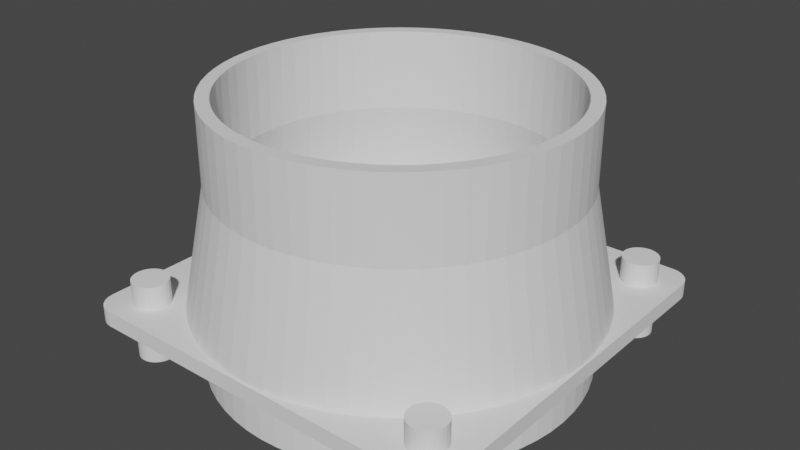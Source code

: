 # Source: Fan_Cover_-_50x50_to_40.5_mm_inner.blend  (saved by Blender 2.83.19; exported with 4.5.12 LTS)
import bpy
from mathutils import Matrix  # noqa: F401  (used for matrix-valued properties, if any)

bpy.ops.wm.read_factory_settings(use_empty=True)
scene = bpy.context.scene
scene.name = 'Scene'

# ---- collections
col_fan_cover = bpy.data.collections.new('Fan Cover'); scene.collection.children.link(col_fan_cover)
col_cut = bpy.data.collections.new('Cut'); scene.collection.children.link(col_cut)

# ---- world
world_world = bpy.data.worlds.new('World'); scene.world = world_world
world_world.use_nodes = True; world_world.node_tree.nodes.clear()
_N = world_world.node_tree.nodes; _L = world_world.node_tree.links
n0 = _N.new('ShaderNodeOutputWorld'); n0.name = 'World Output'; n0.location = (300, 300)
n1 = _N.new('ShaderNodeBackground'); n1.name = 'Background'; n1.location = (10, 300)
n1.inputs[0].default_value = (0.05088, 0.05088, 0.05088, 1.0)
_L.new(n1.outputs[0], n0.inputs[0])
n0.is_active_output = True
world_world.color = (0.05088, 0.05088, 0.05088)
world_world.use_sun_shadow = False
world_world.sun_shadow_jitter_overblur = 0.0

# ---- meshes
me_002 = bpy.data.meshes.new('立方體.002')
me_002.from_pydata([(-35.68, -40.0, 0.0), (-40.0, -35.68, 0.0), (-36.8, -39.85, 0.0), (-37.84, -39.42, 0.0), (-38.73, -38.73, 0.0), (-39.42, -37.84, 0.0), (-39.85, -36.8, 0.0), (-40.0, -35.68, 2.0), (-35.68, -40.0, 2.0), (-39.85, -36.8, 2.0), (-39.42, -37.84, 2.0), (-38.73, -38.73, 2.0), (-37.84, -39.42, 2.0), (-36.8, -39.85, 2.0), (-40.0, 35.68, 0.0), (-35.68, 40.0, 0.0), (-39.85, 36.8, 0.0), (-39.42, 37.84, 0.0), (-38.73, 38.73, 0.0), (-37.84, 39.42, 0.0), (-36.8, 39.85, 0.0), (-35.68, 40.0, 2.0), (-40.0, 35.68, 2.0), (-36.8, 39.85, 2.0), (-37.84, 39.42, 2.0), (-38.73, 38.73, 2.0), (-39.42, 37.84, 2.0), (-39.85, 36.8, 2.0), (40.0, -35.68, 0.0), (35.68, -40.0, 0.0), (39.85, -36.8, 0.0), (39.42, -37.84, 0.0), (38.73, -38.73, 0.0), (37.84, -39.42, 0.0), (36.8, -39.85, 0.0), (35.68, -40.0, 2.0), (40.0, -35.68, 2.0), (36.8, -39.85, 2.0), (37.84, -39.42, 2.0), (38.73, -38.73, 2.0), (39.42, -37.84, 2.0), (39.85, -36.8, 2.0), (35.68, 40.0, 0.0), (40.0, 35.68, 0.0), (36.8, 39.85, 0.0), (37.84, 39.42, 0.0), (38.73, 38.73, 0.0), (39.42, 37.84, 0.0), (39.85, 36.8, 0.0), (40.0, 35.68, 2.0), (35.68, 40.0, 2.0), (39.85, 36.8, 2.0), (39.42, 37.84, 2.0), (38.73, 38.73, 2.0), (37.84, 39.42, 2.0), (36.8, 39.85, 2.0)], [], [(29, 35, 8, 0), (43, 49, 36, 28), (49, 51, 52, 53, 54, 55, 50, 21, 23, 24, 25, 26, 27, 22, 7, 9, 10, 11, 12, 13, 8, 35, 37, 38, 39, 40, 41, 36), (1, 7, 22, 14), (15, 21, 50, 42), (0, 8, 13, 2), (2, 13, 12, 3), (3, 12, 11, 4), (4, 11, 10, 5), (5, 10, 9, 6), (6, 9, 7, 1), (21, 15, 20, 23), (23, 20, 19, 24), (24, 19, 18, 25), (25, 18, 17, 26), (26, 17, 16, 27), (27, 16, 14, 22), (49, 43, 48, 51), (51, 48, 47, 52), (52, 47, 46, 53), (53, 46, 45, 54), (54, 45, 44, 55), (55, 44, 42, 50), (35, 29, 34, 37), (37, 34, 33, 38), (38, 33, 32, 39), (39, 32, 31, 40), (40, 31, 30, 41), (41, 30, 28, 36), (14, 16, 17, 18, 19, 20, 15, 42, 44, 45, 46, 47, 48, 43, 28, 30, 31, 32, 33, 34, 29, 0, 2, 3, 4, 5, 6, 1)])
_uv = me_002.uv_layers.new(name='UVMap')
_uv.uv.foreach_set('vector', [0.375, 0.7635, 0.625, 0.7635, 0.625, 0.9865, 0.375, 0.9865, 0.375, 0.5135, 0.625, 0.5135, 0.625, 0.7365, 0.375, 0.7365, 0.625, 0.5135, 0.6252, 0.51, 0.6256, 0.5068, 0.6263, 0.5013, 0.6273, 0.4961, 0.6283, 0.4935, 0.6385, 0.5, 0.8615, 0.5, 0.705, 0.3402, 0.7061, 0.3384, 0.707, 0.3347, 0.7077, 0.3311, 0.7082, 0.33, 0.875, 0.5135, 0.875, 0.7365, 0.8745, 0.74, 0.8732, 0.7432, 0.871, 0.746, 0.8682, 0.7482, 0.865, 0.7495, 0.8615, 0.75, 0.6385, 0.75, 0.6283, 0.7565, 0.6273, 0.7539, 0.6263, 0.7487, 0.6256, 0.7432, 0.6252, 0.74, 0.625, 0.7365, 0.375, 0.01351, 0.625, 0.01351, 0.625, 0.2365, 0.375, 0.2365, 0.375, 0.2635, 0.625, 0.2635, 0.625, 0.4865, 0.375, 0.4865, 0.375, 0.9865, 0.625, 0.9865, 0.625, 0.99, 0.375, 0.99, 0.375, 0.99, 0.625, 0.99, 0.625, 0.9932, 0.375, 0.9932, 0.375, 0.9932, 0.625, 0.9932, 0.625, 1.0, 0.375, 1.0, 0.375, 0.0, 0.625, 0.0, 0.625, 0.006753, 0.375, 0.006753, 0.375, 0.006753, 0.625, 0.006753, 0.625, 0.01001, 0.375, 0.01001, 0.375, 0.01001, 0.625, 0.01001, 0.625, 0.01351, 0.375, 0.01351, 0.625, 0.2635, 0.375, 0.2635, 0.295, 0.3402, 0.705, 0.3402, 0.705, 0.3402, 0.295, 0.3402, 0.2939, 0.3384, 0.7061, 0.3384, 0.7061, 0.3384, 0.2939, 0.3384, 0.293, 0.3347, 0.707, 0.3347, 0.707, 0.3347, 0.293, 0.3347, 0.2923, 0.3311, 0.7077, 0.3311, 0.7077, 0.3311, 0.2923, 0.3311, 0.2918, 0.33, 0.7082, 0.33, 0.7082, 0.33, 0.2918, 0.33, 0.375, 0.2365, 0.625, 0.2365, 0.625, 0.5135, 0.375, 0.5135, 0.3748, 0.51, 0.6252, 0.51, 0.6252, 0.51, 0.3748, 0.51, 0.3744, 0.5068, 0.6256, 0.5068, 0.6256, 0.5068, 0.3744, 0.5068, 0.3737, 0.5013, 0.6263, 0.5013, 0.6263, 0.5013, 0.3737, 0.5013, 0.3727, 0.4961, 0.6273, 0.4961, 0.6273, 0.4961, 0.3727, 0.4961, 0.3717, 0.4935, 0.6283, 0.4935, 0.6283, 0.4935, 0.3717, 0.4935, 0.375, 0.4865, 0.625, 0.4865, 0.625, 0.7635, 0.375, 0.7635, 0.3717, 0.7565, 0.6283, 0.7565, 0.6283, 0.7565, 0.3717, 0.7565, 0.3727, 0.7539, 0.6273, 0.7539, 0.6273, 0.7539, 0.3727, 0.7539, 0.3737, 0.7487, 0.6263, 0.7487, 0.6263, 0.7487, 0.3737, 0.7487, 0.3744, 0.7432, 0.6256, 0.7432, 0.6256, 0.7432, 0.3744, 0.7432, 0.3748, 0.74, 0.6252, 0.74, 0.6252, 0.74, 0.3748, 0.74, 0.375, 0.7365, 0.625, 0.7365, 0.125, 0.5135, 0.2918, 0.33, 0.2923, 0.3311, 0.293, 0.3347, 0.2939, 0.3384, 0.295, 0.3402, 0.1385, 0.5, 0.3615, 0.5, 0.3717, 0.4935, 0.3727, 0.4961, 0.3737, 0.5013, 0.3744, 0.5068, 0.3748, 0.51, 0.375, 0.5135, 0.375, 0.7365, 0.3748, 0.74, 0.3744, 0.7432, 0.3737, 0.7487, 0.3727, 0.7539, 0.3717, 0.7565, 0.3615, 0.75, 0.1385, 0.75, 0.135, 0.7495, 0.1318, 0.7482, 0.129, 0.746, 0.1268, 0.7432, 0.1255, 0.74, 0.125, 0.7365])
me_002.use_remesh_fix_poles = True
me_002.use_remesh_preserve_attributes = False
me_002.use_mirror_vertex_groups = False
me_002.update()
me_001 = bpy.data.meshes.new('圓柱體.001')
me_001.from_pydata([(1.052e-06, 23.2, 0.0), (2.274, 23.09, 0.0), (4.526, 22.75, 0.0), (6.735, 22.2, 0.0), (8.878, 21.43, 0.0), (10.94, 20.46, 0.0), (12.89, 19.29, 0.0), (14.72, 17.93, 0.0), (16.4, 16.4, 0.0), (17.93, 14.72, 0.0), (19.29, 12.89, 0.0), (20.46, 10.94, 0.0), (21.43, 8.878, 0.0), (22.2, 6.735, 0.0), (22.75, 4.526, 0.0), (23.09, 2.274, 0.0), (23.2, -3.937e-06, 0.0), (23.09, -2.274, 0.0), (22.75, -4.526, 0.0), (22.2, -6.735, 0.0), (21.43, -8.878, 0.0), (20.46, -10.94, 0.0), (19.29, -12.89, 0.0), (17.93, -14.72, 0.0), (16.4, -16.4, 0.0), (14.72, -17.93, 0.0), (12.89, -19.29, 0.0), (10.94, -20.46, 0.0), (8.878, -21.43, 0.0), (6.735, -22.2, 0.0), (4.526, -22.75, 0.0), (2.274, -23.09, 0.0), (-1.893e-05, -23.2, 0.0), (-2.274, -23.09, 0.0), (-4.526, -22.75, 0.0), (-6.735, -22.2, 0.0), (-8.878, -21.43, 0.0), (-10.94, -20.46, 0.0), (-12.89, -19.29, 0.0), (-14.72, -17.93, 0.0), (-16.4, -16.4, 0.0), (-17.93, -14.72, 0.0), (-19.29, -12.89, 0.0), (-20.46, -10.94, 0.0), (-21.43, -8.878, 0.0), (-22.2, -6.735, 0.0), (-22.75, -4.526, 0.0), (-23.09, -2.274, 0.0), (-23.2, -1.076e-05, 0.0), (-23.09, 2.274, 0.0), (-22.75, 4.526, 0.0), (-22.2, 6.735, 0.0), (-21.43, 8.878, 0.0), (-20.46, 10.94, 0.0), (-19.29, 12.89, 0.0), (-17.93, 14.72, 0.0), (-16.4, 16.4, 0.0), (-14.72, 17.93, 0.0), (-12.89, 19.29, 0.0), (-10.94, 20.46, 0.0), (-8.878, 21.43, 0.0), (-6.735, 22.2, 0.0), (-4.526, 22.75, 0.0), (-2.274, 23.09, 0.0), (1.985, 20.15, 15.0), (-1.237e-05, 20.25, 15.0), (3.951, 19.86, 15.0), (5.878, 19.38, 15.0), (7.749, 18.71, 15.0), (9.546, 17.86, 15.0), (11.25, 16.84, 15.0), (12.85, 15.65, 15.0), (14.32, 14.32, 15.0), (15.65, 12.85, 15.0), (16.84, 11.25, 15.0), (17.86, 9.546, 15.0), (18.71, 7.749, 15.0), (19.38, 5.878, 15.0), (19.86, 3.951, 15.0), (20.15, 1.985, 15.0), (20.25, -8.597e-06, 15.0), (20.15, -1.985, 15.0), (19.86, -3.951, 15.0), (19.38, -5.878, 15.0), (18.71, -7.749, 15.0), (17.86, -9.546, 15.0), (16.84, -11.25, 15.0), (15.65, -12.85, 15.0), (14.32, -14.32, 15.0), (12.85, -15.65, 15.0), (11.25, -16.84, 15.0), (9.546, -17.86, 15.0), (7.749, -18.71, 15.0), (5.878, -19.38, 15.0), (3.951, -19.86, 15.0), (1.985, -20.15, 15.0), (-3.261e-05, -20.25, 15.0), (-1.985, -20.15, 15.0), (-3.951, -19.86, 15.0), (-5.878, -19.38, 15.0), (-7.749, -18.71, 15.0), (-9.546, -17.86, 15.0), (-11.25, -16.84, 15.0), (-12.85, -15.65, 15.0), (-14.32, -14.32, 15.0), (-15.65, -12.85, 15.0), (-16.84, -11.25, 15.0), (-17.86, -9.546, 15.0), (-18.71, -7.749, 15.0), (-19.38, -5.878, 15.0), (-19.86, -3.951, 15.0), (-20.15, -1.985, 15.0), (-20.25, -1.403e-05, 15.0), (-20.15, 1.985, 15.0), (-19.86, 3.951, 15.0), (-19.38, 5.878, 15.0), (-18.71, 7.749, 15.0), (-17.86, 9.546, 15.0), (-16.84, 11.25, 15.0), (-15.65, 12.85, 15.0), (-14.32, 14.32, 15.0), (-12.85, 15.65, 15.0), (-11.25, 16.84, 15.0), (-9.546, 17.86, 15.0), (-7.749, 18.71, 15.0), (-5.878, 19.38, 15.0), (-3.951, 19.86, 15.0), (-1.985, 20.15, 15.0), (0.0, 24.8, 0.0), (2.431, 24.68, 0.0), (2.142, 21.74, 15.0), (-1.457e-05, 21.85, 15.0), (4.838, 24.32, 0.0), (4.263, 21.43, 15.0), (7.199, 23.73, 0.0), (6.343, 20.91, 15.0), (9.491, 22.91, 0.0), (8.362, 20.19, 15.0), (11.69, 21.87, 0.0), (10.3, 19.27, 15.0), (13.78, 20.62, 0.0), (12.14, 18.17, 15.0), (15.73, 19.17, 0.0), (13.86, 16.89, 15.0), (17.54, 17.54, 0.0), (15.45, 15.45, 15.0), (19.17, 15.73, 0.0), (16.89, 13.86, 15.0), (20.62, 13.78, 0.0), (18.17, 12.14, 15.0), (21.87, 11.69, 0.0), (19.27, 10.3, 15.0), (22.91, 9.491, 0.0), (20.19, 8.362, 15.0), (23.73, 7.199, 0.0), (20.91, 6.343, 15.0), (24.32, 4.838, 0.0), (21.43, 4.263, 15.0), (24.68, 2.431, 0.0), (21.74, 2.142, 15.0), (24.8, -4.04e-06, 0.0), (21.85, -8.448e-06, 15.0), (24.68, -2.431, 0.0), (21.74, -2.142, 15.0), (24.32, -4.838, 0.0), (21.43, -4.263, 15.0), (23.73, -7.199, 0.0), (20.91, -6.343, 15.0), (22.91, -9.491, 0.0), (20.19, -8.362, 15.0), (21.87, -11.69, 0.0), (19.27, -10.3, 15.0), (20.62, -13.78, 0.0), (18.17, -12.14, 15.0), (19.17, -15.73, 0.0), (16.89, -13.86, 15.0), (17.54, -17.54, 0.0), (15.45, -15.45, 15.0), (15.73, -19.17, 0.0), (13.86, -16.89, 15.0), (13.78, -20.62, 0.0), (12.14, -18.17, 15.0), (11.69, -21.87, 0.0), (10.3, -19.27, 15.0), (9.491, -22.91, 0.0), (8.362, -20.19, 15.0), (7.199, -23.73, 0.0), (6.343, -20.91, 15.0), (4.838, -24.32, 0.0), (4.263, -21.43, 15.0), (2.431, -24.68, 0.0), (2.142, -21.74, 15.0), (-1.991e-05, -24.8, 0.0), (-3.211e-05, -21.85, 15.0), (-2.431, -24.68, 0.0), (-2.142, -21.74, 15.0), (-4.838, -24.32, 0.0), (-4.263, -21.43, 15.0), (-7.199, -23.73, 0.0), (-6.343, -20.91, 15.0), (-9.491, -22.91, 0.0), (-8.362, -20.19, 15.0), (-11.69, -21.87, 0.0), (-10.3, -19.27, 15.0), (-13.78, -20.62, 0.0), (-12.14, -18.17, 15.0), (-15.73, -19.17, 0.0), (-13.86, -16.89, 15.0), (-17.54, -17.54, 0.0), (-15.45, -15.45, 15.0), (-19.17, -15.73, 0.0), (-16.89, -13.86, 15.0), (-20.62, -13.78, 0.0), (-18.17, -12.14, 15.0), (-21.87, -11.69, 0.0), (-19.27, -10.3, 15.0), (-22.91, -9.491, 0.0), (-20.19, -8.362, 15.0), (-23.73, -7.199, 0.0), (-20.91, -6.343, 15.0), (-24.32, -4.838, 0.0), (-21.43, -4.263, 15.0), (-24.68, -2.431, 0.0), (-21.74, -2.142, 15.0), (-24.8, -1.153e-05, 0.0), (-21.85, -1.505e-05, 15.0), (-24.68, 2.431, 0.0), (-21.74, 2.142, 15.0), (-24.32, 4.838, 0.0), (-21.43, 4.263, 15.0), (-23.73, 7.199, 0.0), (-20.91, 6.343, 15.0), (-22.91, 9.491, 0.0), (-20.19, 8.362, 15.0), (-21.87, 11.69, 0.0), (-19.27, 10.3, 15.0), (-20.62, 13.78, 0.0), (-18.17, 12.14, 15.0), (-19.17, 15.73, 0.0), (-16.89, 13.86, 15.0), (-17.54, 17.54, 0.0), (-15.45, 15.45, 15.0), (-15.73, 19.17, 0.0), (-13.86, 16.89, 15.0), (-13.78, 20.62, 0.0), (-12.14, 18.17, 15.0), (-11.69, 21.87, 0.0), (-10.3, 19.27, 15.0), (-9.491, 22.91, 0.0), (-8.362, 20.19, 15.0), (-7.199, 23.73, 0.0), (-6.343, 20.91, 15.0), (-4.838, 24.32, 0.0), (-4.263, 21.43, 15.0), (-2.431, 24.68, 0.0), (-2.142, 21.74, 15.0), (2.142, 21.74, 25.0), (-1.457e-05, 21.85, 25.0), (4.263, 21.43, 25.0), (6.343, 20.91, 25.0), (8.362, 20.19, 25.0), (10.3, 19.27, 25.0), (12.14, 18.17, 25.0), (13.86, 16.89, 25.0), (15.45, 15.45, 25.0), (16.89, 13.86, 25.0), (18.17, 12.14, 25.0), (19.27, 10.3, 25.0), (20.19, 8.362, 25.0), (20.91, 6.343, 25.0), (21.43, 4.263, 25.0), (21.74, 2.142, 25.0), (21.85, -8.448e-06, 25.0), (21.74, -2.142, 25.0), (21.43, -4.263, 25.0), (20.91, -6.343, 25.0), (20.19, -8.362, 25.0), (19.27, -10.3, 25.0), (18.17, -12.14, 25.0), (16.89, -13.86, 25.0), (15.45, -15.45, 25.0), (13.86, -16.89, 25.0), (12.14, -18.17, 25.0), (10.3, -19.27, 25.0), (8.362, -20.19, 25.0), (6.343, -20.91, 25.0), (4.263, -21.43, 25.0), (2.142, -21.74, 25.0), (-3.211e-05, -21.85, 25.0), (-2.142, -21.74, 25.0), (-4.263, -21.43, 25.0), (-6.343, -20.91, 25.0), (-8.362, -20.19, 25.0), (-10.3, -19.27, 25.0), (-12.14, -18.17, 25.0), (-13.86, -16.89, 25.0), (-15.45, -15.45, 25.0), (-16.89, -13.86, 25.0), (-18.17, -12.14, 25.0), (-19.27, -10.3, 25.0), (-20.19, -8.362, 25.0), (-20.91, -6.343, 25.0), (-21.43, -4.263, 25.0), (-21.74, -2.142, 25.0), (-21.85, -1.505e-05, 25.0), (-21.74, 2.142, 25.0), (-21.43, 4.263, 25.0), (-20.91, 6.343, 25.0), (-20.19, 8.362, 25.0), (-19.27, 10.3, 25.0), (-18.17, 12.14, 25.0), (-16.89, 13.86, 25.0), (-15.45, 15.45, 25.0), (-13.86, 16.89, 25.0), (-12.14, 18.17, 25.0), (-10.3, 19.27, 25.0), (-8.362, 20.19, 25.0), (-6.343, 20.91, 25.0), (-4.263, 21.43, 25.0), (-2.142, 21.74, 25.0), (1.985, 20.15, 25.0), (-1.237e-05, 20.25, 25.0), (3.951, 19.86, 25.0), (5.878, 19.38, 25.0), (7.749, 18.71, 25.0), (9.546, 17.86, 25.0), (11.25, 16.84, 25.0), (12.85, 15.65, 25.0), (14.32, 14.32, 25.0), (15.65, 12.85, 25.0), (16.84, 11.25, 25.0), (17.86, 9.546, 25.0), (18.71, 7.749, 25.0), (19.38, 5.878, 25.0), (19.86, 3.951, 25.0), (20.15, 1.985, 25.0), (20.25, -8.597e-06, 25.0), (20.15, -1.985, 25.0), (19.86, -3.951, 25.0), (19.38, -5.878, 25.0), (18.71, -7.749, 25.0), (17.86, -9.546, 25.0), (16.84, -11.25, 25.0), (15.65, -12.85, 25.0), (14.32, -14.32, 25.0), (12.85, -15.65, 25.0), (11.25, -16.84, 25.0), (9.546, -17.86, 25.0), (7.749, -18.71, 25.0), (5.878, -19.38, 25.0), (3.951, -19.86, 25.0), (1.985, -20.15, 25.0), (-3.261e-05, -20.25, 25.0), (-1.985, -20.15, 25.0), (-3.951, -19.86, 25.0), (-5.878, -19.38, 25.0), (-7.749, -18.71, 25.0), (-9.546, -17.86, 25.0), (-11.25, -16.84, 25.0), (-12.85, -15.65, 25.0), (-14.32, -14.32, 25.0), (-15.65, -12.85, 25.0), (-16.84, -11.25, 25.0), (-17.86, -9.546, 25.0), (-18.71, -7.749, 25.0), (-19.38, -5.878, 25.0), (-19.86, -3.951, 25.0), (-20.15, -1.985, 25.0), (-20.25, -1.403e-05, 25.0), (-20.15, 1.985, 25.0), (-19.86, 3.951, 25.0), (-19.38, 5.878, 25.0), (-18.71, 7.749, 25.0), (-17.86, 9.546, 25.0), (-16.84, 11.25, 25.0), (-15.65, 12.85, 25.0), (-14.32, 14.32, 25.0), (-12.85, 15.65, 25.0), (-11.25, 16.84, 25.0), (-9.546, 17.86, 25.0), (-7.749, 18.71, 25.0), (-5.878, 19.38, 25.0), (-3.951, 19.86, 25.0), (-1.985, 20.15, 25.0)], [], [(128, 131, 130, 129), (129, 130, 133, 132), (132, 133, 135, 134), (134, 135, 137, 136), (136, 137, 139, 138), (138, 139, 141, 140), (140, 141, 143, 142), (142, 143, 145, 144), (144, 145, 147, 146), (146, 147, 149, 148), (148, 149, 151, 150), (150, 151, 153, 152), (152, 153, 155, 154), (154, 155, 157, 156), (156, 157, 159, 158), (158, 159, 161, 160), (160, 161, 163, 162), (162, 163, 165, 164), (164, 165, 167, 166), (166, 167, 169, 168), (168, 169, 171, 170), (170, 171, 173, 172), (172, 173, 175, 174), (174, 175, 177, 176), (176, 177, 179, 178), (178, 179, 181, 180), (180, 181, 183, 182), (182, 183, 185, 184), (184, 185, 187, 186), (186, 187, 189, 188), (188, 189, 191, 190), (190, 191, 193, 192), (192, 193, 195, 194), (194, 195, 197, 196), (196, 197, 199, 198), (198, 199, 201, 200), (200, 201, 203, 202), (202, 203, 205, 204), (204, 205, 207, 206), (206, 207, 209, 208), (208, 209, 211, 210), (210, 211, 213, 212), (212, 213, 215, 214), (214, 215, 217, 216), (216, 217, 219, 218), (218, 219, 221, 220), (220, 221, 223, 222), (222, 223, 225, 224), (224, 225, 227, 226), (226, 227, 229, 228), (228, 229, 231, 230), (230, 231, 233, 232), (232, 233, 235, 234), (234, 235, 237, 236), (236, 237, 239, 238), (238, 239, 241, 240), (240, 241, 243, 242), (242, 243, 245, 244), (244, 245, 247, 246), (246, 247, 249, 248), (248, 249, 251, 250), (250, 251, 253, 252), (252, 253, 255, 254), (254, 255, 131, 128), (127, 126, 62, 63), (65, 127, 63, 0), (1, 0, 128, 129), (118, 119, 375, 374), (2, 1, 129, 132), (193, 191, 287, 288), (3, 2, 132, 134), (92, 93, 349, 348), (4, 3, 134, 136), (227, 225, 304, 305), (5, 4, 136, 138), (66, 67, 323, 322), (6, 5, 138, 140), (117, 118, 374, 373), (7, 6, 140, 142), (91, 92, 348, 347), (8, 7, 142, 144), (157, 155, 269, 270), (9, 8, 144, 146), (64, 66, 322, 320), (10, 9, 146, 148), (191, 189, 286, 287), (11, 10, 148, 150), (225, 223, 303, 304), (12, 11, 150, 152), (116, 117, 373, 372), (13, 12, 152, 154), (90, 91, 347, 346), (14, 13, 154, 156), (65, 64, 320, 321), (15, 14, 156, 158), (155, 153, 268, 269), (16, 15, 158, 160), (115, 116, 372, 371), (17, 16, 160, 162), (189, 187, 285, 286), (18, 17, 162, 164), (89, 90, 346, 345), (19, 18, 164, 166), (223, 221, 302, 303), (20, 19, 166, 168), (131, 255, 319, 257), (21, 20, 168, 170), (114, 115, 371, 370), (22, 21, 170, 172), (88, 89, 345, 344), (23, 22, 172, 174), (153, 151, 267, 268), (24, 23, 174, 176), (187, 185, 284, 285), (25, 24, 176, 178), (221, 219, 301, 302), (26, 25, 178, 180), (113, 114, 370, 369), (27, 26, 180, 182), (255, 253, 318, 319), (28, 27, 182, 184), (87, 88, 344, 343), (29, 28, 184, 186), (151, 149, 266, 267), (30, 29, 186, 188), (112, 113, 369, 368), (31, 30, 188, 190), (185, 183, 283, 284), (32, 31, 190, 192), (86, 87, 343, 342), (33, 32, 192, 194), (219, 217, 300, 301), (34, 33, 194, 196), (253, 251, 317, 318), (35, 34, 196, 198), (111, 112, 368, 367), (36, 35, 198, 200), (85, 86, 342, 341), (37, 36, 200, 202), (149, 147, 265, 266), (38, 37, 202, 204), (183, 181, 282, 283), (39, 38, 204, 206), (217, 215, 299, 300), (40, 39, 206, 208), (110, 111, 367, 366), (41, 40, 208, 210), (251, 249, 316, 317), (42, 41, 210, 212), (84, 85, 341, 340), (43, 42, 212, 214), (147, 145, 264, 265), (44, 43, 214, 216), (109, 110, 366, 365), (45, 44, 216, 218), (181, 179, 281, 282), (46, 45, 218, 220), (83, 84, 340, 339), (47, 46, 220, 222), (215, 213, 298, 299), (48, 47, 222, 224), (249, 247, 315, 316), (49, 48, 224, 226), (108, 109, 365, 364), (50, 49, 226, 228), (82, 83, 339, 338), (51, 50, 228, 230), (145, 143, 263, 264), (52, 51, 230, 232), (179, 177, 280, 281), (53, 52, 232, 234), (213, 211, 297, 298), (54, 53, 234, 236), (107, 108, 364, 363), (55, 54, 236, 238), (247, 245, 314, 315), (56, 55, 238, 240), (81, 82, 338, 337), (57, 56, 240, 242), (143, 141, 262, 263), (58, 57, 242, 244), (106, 107, 363, 362), (59, 58, 244, 246), (177, 175, 279, 280), (60, 59, 246, 248), (80, 81, 337, 336), (61, 60, 248, 250), (211, 209, 296, 297), (62, 61, 250, 252), (245, 243, 313, 314), (63, 62, 252, 254), (105, 106, 362, 361), (0, 63, 254, 128), (79, 80, 336, 335), (126, 125, 61, 62), (125, 124, 60, 61), (124, 123, 59, 60), (123, 122, 58, 59), (122, 121, 57, 58), (121, 120, 56, 57), (120, 119, 55, 56), (119, 118, 54, 55), (118, 117, 53, 54), (117, 116, 52, 53), (116, 115, 51, 52), (115, 114, 50, 51), (114, 113, 49, 50), (113, 112, 48, 49), (112, 111, 47, 48), (111, 110, 46, 47), (110, 109, 45, 46), (109, 108, 44, 45), (108, 107, 43, 44), (107, 106, 42, 43), (106, 105, 41, 42), (105, 104, 40, 41), (104, 103, 39, 40), (103, 102, 38, 39), (102, 101, 37, 38), (101, 100, 36, 37), (100, 99, 35, 36), (99, 98, 34, 35), (98, 97, 33, 34), (97, 96, 32, 33), (96, 95, 31, 32), (95, 94, 30, 31), (94, 93, 29, 30), (93, 92, 28, 29), (92, 91, 27, 28), (91, 90, 26, 27), (90, 89, 25, 26), (89, 88, 24, 25), (88, 87, 23, 24), (87, 86, 22, 23), (86, 85, 21, 22), (85, 84, 20, 21), (84, 83, 19, 20), (83, 82, 18, 19), (82, 81, 17, 18), (81, 80, 16, 17), (80, 79, 15, 16), (79, 78, 14, 15), (78, 77, 13, 14), (77, 76, 12, 13), (76, 75, 11, 12), (75, 74, 10, 11), (74, 73, 9, 10), (73, 72, 8, 9), (72, 71, 7, 8), (71, 70, 6, 7), (70, 69, 5, 6), (69, 68, 4, 5), (68, 67, 3, 4), (67, 66, 2, 3), (66, 64, 1, 2), (64, 65, 0, 1), (321, 320, 256, 257), (320, 322, 258, 256), (322, 323, 259, 258), (323, 324, 260, 259), (324, 325, 261, 260), (325, 326, 262, 261), (326, 327, 263, 262), (327, 328, 264, 263), (328, 329, 265, 264), (329, 330, 266, 265), (330, 331, 267, 266), (331, 332, 268, 267), (332, 333, 269, 268), (333, 334, 270, 269), (334, 335, 271, 270), (335, 336, 272, 271), (336, 337, 273, 272), (337, 338, 274, 273), (338, 339, 275, 274), (339, 340, 276, 275), (340, 341, 277, 276), (341, 342, 278, 277), (342, 343, 279, 278), (343, 344, 280, 279), (344, 345, 281, 280), (345, 346, 282, 281), (346, 347, 283, 282), (347, 348, 284, 283), (348, 349, 285, 284), (349, 350, 286, 285), (350, 351, 287, 286), (351, 352, 288, 287), (352, 353, 289, 288), (353, 354, 290, 289), (354, 355, 291, 290), (355, 356, 292, 291), (356, 357, 293, 292), (357, 358, 294, 293), (358, 359, 295, 294), (359, 360, 296, 295), (360, 361, 297, 296), (361, 362, 298, 297), (362, 363, 299, 298), (363, 364, 300, 299), (364, 365, 301, 300), (365, 366, 302, 301), (366, 367, 303, 302), (367, 368, 304, 303), (368, 369, 305, 304), (369, 370, 306, 305), (370, 371, 307, 306), (371, 372, 308, 307), (372, 373, 309, 308), (373, 374, 310, 309), (374, 375, 311, 310), (375, 376, 312, 311), (376, 377, 313, 312), (377, 378, 314, 313), (378, 379, 315, 314), (379, 380, 316, 315), (380, 381, 317, 316), (381, 382, 318, 317), (382, 383, 319, 318), (383, 321, 257, 319), (159, 157, 270, 271), (67, 68, 324, 323), (93, 94, 350, 349), (119, 120, 376, 375), (229, 227, 305, 306), (195, 193, 288, 289), (68, 69, 325, 324), (161, 159, 271, 272), (94, 95, 351, 350), (120, 121, 377, 376), (69, 70, 326, 325), (231, 229, 306, 307), (95, 96, 352, 351), (197, 195, 289, 290), (121, 122, 378, 377), (163, 161, 272, 273), (70, 71, 327, 326), (96, 97, 353, 352), (122, 123, 379, 378), (233, 231, 307, 308), (130, 131, 257, 256), (199, 197, 290, 291), (71, 72, 328, 327), (165, 163, 273, 274), (97, 98, 354, 353), (123, 124, 380, 379), (72, 73, 329, 328), (235, 233, 308, 309), (98, 99, 355, 354), (201, 199, 291, 292), (124, 125, 381, 380), (167, 165, 274, 275), (133, 130, 256, 258), (73, 74, 330, 329), (99, 100, 356, 355), (125, 126, 382, 381), (237, 235, 309, 310), (203, 201, 292, 293), (74, 75, 331, 330), (169, 167, 275, 276), (100, 101, 357, 356), (135, 133, 258, 259), (126, 127, 383, 382), (75, 76, 332, 331), (239, 237, 310, 311), (101, 102, 358, 357), (205, 203, 293, 294), (127, 65, 321, 383), (171, 169, 276, 277), (137, 135, 259, 260), (76, 77, 333, 332), (102, 103, 359, 358), (241, 239, 311, 312), (207, 205, 294, 295), (77, 78, 334, 333), (173, 171, 277, 278), (103, 104, 360, 359), (139, 137, 260, 261), (78, 79, 335, 334), (243, 241, 312, 313), (104, 105, 361, 360), (209, 207, 295, 296), (175, 173, 278, 279), (141, 139, 261, 262)])
_uv = me_001.uv_layers.new(name='UVMap')
_uv.uv.foreach_set('vector', [1.0, 0.5, 1.0, 1.0, 0.9844, 1.0, 0.9844, 0.5, 0.9844, 0.5, 0.9844, 1.0, 0.9688, 1.0, 0.9688, 0.5, 0.9688, 0.5, 0.9688, 1.0, 0.9531, 1.0, 0.9531, 0.5, 0.9531, 0.5, 0.9531, 1.0, 0.9375, 1.0, 0.9375, 0.5, 0.9375, 0.5, 0.9375, 1.0, 0.9219, 1.0, 0.9219, 0.5, 0.9219, 0.5, 0.9219, 1.0, 0.9062, 1.0, 0.9062, 0.5, 0.9062, 0.5, 0.9062, 1.0, 0.8906, 1.0, 0.8906, 0.5, 0.8906, 0.5, 0.8906, 1.0, 0.875, 1.0, 0.875, 0.5, 0.875, 0.5, 0.875, 1.0, 0.8594, 1.0, 0.8594, 0.5, 0.8594, 0.5, 0.8594, 1.0, 0.8438, 1.0, 0.8438, 0.5, 0.8438, 0.5, 0.8438, 1.0, 0.8281, 1.0, 0.8281, 0.5, 0.8281, 0.5, 0.8281, 1.0, 0.8125, 1.0, 0.8125, 0.5, 0.8125, 0.5, 0.8125, 1.0, 0.7969, 1.0, 0.7969, 0.5, 0.7969, 0.5, 0.7969, 1.0, 0.7812, 1.0, 0.7812, 0.5, 0.7812, 0.5, 0.7812, 1.0, 0.7656, 1.0, 0.7656, 0.5, 0.7656, 0.5, 0.7656, 1.0, 0.75, 1.0, 0.75, 0.5, 0.75, 0.5, 0.75, 1.0, 0.7344, 1.0, 0.7344, 0.5, 0.7344, 0.5, 0.7344, 1.0, 0.7188, 1.0, 0.7188, 0.5, 0.7188, 0.5, 0.7188, 1.0, 0.7031, 1.0, 0.7031, 0.5, 0.7031, 0.5, 0.7031, 1.0, 0.6875, 1.0, 0.6875, 0.5, 0.6875, 0.5, 0.6875, 1.0, 0.6719, 1.0, 0.6719, 0.5, 0.6719, 0.5, 0.6719, 1.0, 0.6562, 1.0, 0.6562, 0.5, 0.6562, 0.5, 0.6562, 1.0, 0.6406, 1.0, 0.6406, 0.5, 0.6406, 0.5, 0.6406, 1.0, 0.625, 1.0, 0.625, 0.5, 0.625, 0.5, 0.625, 1.0, 0.6094, 1.0, 0.6094, 0.5, 0.6094, 0.5, 0.6094, 1.0, 0.5938, 1.0, 0.5938, 0.5, 0.5938, 0.5, 0.5938, 1.0, 0.5781, 1.0, 0.5781, 0.5, 0.5781, 0.5, 0.5781, 1.0, 0.5625, 1.0, 0.5625, 0.5, 0.5625, 0.5, 0.5625, 1.0, 0.5469, 1.0, 0.5469, 0.5, 0.5469, 0.5, 0.5469, 1.0, 0.5312, 1.0, 0.5312, 0.5, 0.5312, 0.5, 0.5312, 1.0, 0.5156, 1.0, 0.5156, 0.5, 0.5156, 0.5, 0.5156, 1.0, 0.5, 1.0, 0.5, 0.5, 0.5, 0.5, 0.5, 1.0, 0.4844, 1.0, 0.4844, 0.5, 0.4844, 0.5, 0.4844, 1.0, 0.4688, 1.0, 0.4688, 0.5, 0.4688, 0.5, 0.4688, 1.0, 0.4531, 1.0, 0.4531, 0.5, 0.4531, 0.5, 0.4531, 1.0, 0.4375, 1.0, 0.4375, 0.5, 0.4375, 0.5, 0.4375, 1.0, 0.4219, 1.0, 0.4219, 0.5, 0.4219, 0.5, 0.4219, 1.0, 0.4062, 1.0, 0.4062, 0.5, 0.4062, 0.5, 0.4062, 1.0, 0.3906, 1.0, 0.3906, 0.5, 0.3906, 0.5, 0.3906, 1.0, 0.375, 1.0, 0.375, 0.5, 0.375, 0.5, 0.375, 1.0, 0.3594, 1.0, 0.3594, 0.5, 0.3594, 0.5, 0.3594, 1.0, 0.3438, 1.0, 0.3438, 0.5, 0.3438, 0.5, 0.3438, 1.0, 0.3281, 1.0, 0.3281, 0.5, 0.3281, 0.5, 0.3281, 1.0, 0.3125, 1.0, 0.3125, 0.5, 0.3125, 0.5, 0.3125, 1.0, 0.2969, 1.0, 0.2969, 0.5, 0.2969, 0.5, 0.2969, 1.0, 0.2812, 1.0, 0.2812, 0.5, 0.2812, 0.5, 0.2812, 1.0, 0.2656, 1.0, 0.2656, 0.5, 0.2656, 0.5, 0.2656, 1.0, 0.25, 1.0, 0.25, 0.5, 0.25, 0.5, 0.25, 1.0, 0.2344, 1.0, 0.2344, 0.5, 0.2344, 0.5, 0.2344, 1.0, 0.2188, 1.0, 0.2188, 0.5, 0.2188, 0.5, 0.2188, 1.0, 0.2031, 1.0, 0.2031, 0.5, 0.2031, 0.5, 0.2031, 1.0, 0.1875, 1.0, 0.1875, 0.5, 0.1875, 0.5, 0.1875, 1.0, 0.1719, 1.0, 0.1719, 0.5, 0.1719, 0.5, 0.1719, 1.0, 0.1562, 1.0, 0.1562, 0.5, 0.1562, 0.5, 0.1562, 1.0, 0.1406, 1.0, 0.1406, 0.5, 0.1406, 0.5, 0.1406, 1.0, 0.125, 1.0, 0.125, 0.5, 0.125, 0.5, 0.125, 1.0, 0.1094, 1.0, 0.1094, 0.5, 0.1094, 0.5, 0.1094, 1.0, 0.09375, 1.0, 0.09375, 0.5, 0.09375, 0.5, 0.09375, 1.0, 0.07812, 1.0, 0.07812, 0.5, 0.07812, 0.5, 0.07812, 1.0, 0.0625, 1.0, 0.0625, 0.5, 0.0625, 0.5, 0.0625, 1.0, 0.04688, 1.0, 0.04688, 0.5, 0.04688, 0.5, 0.04688, 1.0, 0.03125, 1.0, 0.03125, 0.5, 0.03125, 0.5, 0.03125, 1.0, 0.01562, 1.0, 0.01562, 0.5, 0.01562, 0.5, 0.01562, 1.0, 0.0, 1.0, 0.0, 0.5, 0.1646, 1.0, 0.1247, 1.0, 0.06293, 0.5, 0.06345, 0.5, 0.33, 1.0, 0.1646, 1.0, 0.06345, 0.5, 0.1882, 0.5, 0.7962, 0.5, 0.1882, 0.5, 0.0, 0.5, 0.9844, 0.5, 0.1872, 1.0, 0.1743, 1.0, 0.1743, 1.0, 0.1872, 1.0, 0.9209, 0.5, 0.7962, 0.5, 0.9844, 0.5, 0.9688, 0.5, 0.5, 1.0, 0.5156, 1.0, 0.5156, 1.0, 0.5, 1.0, 0.9214, 0.5, 0.9209, 0.5, 0.9688, 0.5, 0.9531, 0.5, 0.5575, 1.0, 0.543, 1.0, 0.543, 1.0, 0.5575, 1.0, 0.912, 0.5, 0.9214, 0.5, 0.9531, 0.5, 0.9375, 0.5, 0.2344, 1.0, 0.25, 1.0, 0.25, 1.0, 0.2344, 1.0, 0.8999, 0.5, 0.912, 0.5, 0.9375, 0.5, 0.9219, 0.5, 0.8198, 1.0, 0.8597, 1.0, 0.8597, 1.0, 0.8198, 1.0, 0.8867, 0.5, 0.8999, 0.5, 0.9219, 0.5, 0.9062, 0.5, 0.2004, 1.0, 0.1872, 1.0, 0.1872, 1.0, 0.2004, 1.0, 0.873, 0.5, 0.8867, 0.5, 0.9062, 0.5, 0.8906, 0.5, 0.572, 1.0, 0.5575, 1.0, 0.5575, 1.0, 0.572, 1.0, 0.859, 0.5, 0.873, 0.5, 0.8906, 0.5, 0.875, 0.5, 0.7812, 1.0, 0.7969, 1.0, 0.7969, 1.0, 0.7812, 1.0, 0.8447, 0.5, 0.859, 0.5, 0.875, 0.5, 0.8594, 0.5, 0.6544, 1.0, 0.8198, 1.0, 0.8198, 1.0, 0.6544, 1.0, 0.8302, 0.5, 0.8447, 0.5, 0.8594, 0.5, 0.8438, 0.5, 0.5156, 1.0, 0.5312, 1.0, 0.5312, 1.0, 0.5156, 1.0, 0.8156, 0.5, 0.8302, 0.5, 0.8438, 0.5, 0.8281, 0.5, 0.25, 1.0, 0.2656, 1.0, 0.2656, 1.0, 0.25, 1.0, 0.8009, 0.5, 0.8156, 0.5, 0.8281, 0.5, 0.8125, 0.5, 0.2139, 1.0, 0.2004, 1.0, 0.2004, 1.0, 0.2139, 1.0, 0.7861, 0.5, 0.8009, 0.5, 0.8125, 0.5, 0.7969, 0.5, 0.5865, 1.0, 0.572, 1.0, 0.572, 1.0, 0.5865, 1.0, 0.7713, 0.5, 0.7861, 0.5, 0.7969, 0.5, 0.7812, 0.5, 0.33, 1.0, 0.6544, 1.0, 0.6544, 1.0, 0.33, 1.0, 0.7564, 0.5, 0.7713, 0.5, 0.7812, 0.5, 0.7656, 0.5, 0.7969, 1.0, 0.8125, 1.0, 0.8125, 1.0, 0.7969, 1.0, 0.7415, 0.5, 0.7564, 0.5, 0.7656, 0.5, 0.75, 0.5, 0.2275, 1.0, 0.2139, 1.0, 0.2139, 1.0, 0.2275, 1.0, 0.7265, 0.5, 0.7415, 0.5, 0.75, 0.5, 0.7344, 0.5, 0.5312, 1.0, 0.5469, 1.0, 0.5469, 1.0, 0.5312, 1.0, 0.7115, 0.5, 0.7265, 0.5, 0.7344, 0.5, 0.7188, 0.5, 0.6009, 1.0, 0.5865, 1.0, 0.5865, 1.0, 0.6009, 1.0, 0.6965, 0.5, 0.7115, 0.5, 0.7188, 0.5, 0.7031, 0.5, 0.2656, 1.0, 0.2812, 1.0, 0.2812, 1.0, 0.2656, 1.0, 0.6814, 0.5, 0.6965, 0.5, 0.7031, 0.5, 0.6875, 0.5, 0.0, 1.0, 0.01562, 1.0, 0.01562, 1.0, 0.0, 1.0, 0.6663, 0.5, 0.6814, 0.5, 0.6875, 0.5, 0.6719, 0.5, 0.2413, 1.0, 0.2275, 1.0, 0.2275, 1.0, 0.2413, 1.0, 0.6512, 0.5, 0.6663, 0.5, 0.6719, 0.5, 0.6562, 0.5, 0.6154, 1.0, 0.6009, 1.0, 0.6009, 1.0, 0.6154, 1.0, 0.6361, 0.5, 0.6512, 0.5, 0.6562, 0.5, 0.6406, 0.5, 0.8125, 1.0, 0.8281, 1.0, 0.8281, 1.0, 0.8125, 1.0, 0.621, 0.5, 0.6361, 0.5, 0.6406, 0.5, 0.625, 0.5, 0.5469, 1.0, 0.5625, 1.0, 0.5625, 1.0, 0.5469, 1.0, 0.6059, 0.5, 0.621, 0.5, 0.625, 0.5, 0.6094, 0.5, 0.2812, 1.0, 0.2969, 1.0, 0.2969, 1.0, 0.2812, 1.0, 0.5907, 0.5, 0.6059, 0.5, 0.6094, 0.5, 0.5938, 0.5, 0.2552, 1.0, 0.2413, 1.0, 0.2413, 1.0, 0.2552, 1.0, 0.5756, 0.5, 0.5907, 0.5, 0.5938, 0.5, 0.5781, 0.5, 0.01562, 1.0, 0.03125, 1.0, 0.03125, 1.0, 0.01562, 1.0, 0.5604, 0.5, 0.5756, 0.5, 0.5781, 0.5, 0.5625, 0.5, 0.6298, 1.0, 0.6154, 1.0, 0.6154, 1.0, 0.6298, 1.0, 0.5453, 0.5, 0.5604, 0.5, 0.5625, 0.5, 0.5469, 0.5, 0.8281, 1.0, 0.8438, 1.0, 0.8438, 1.0, 0.8281, 1.0, 0.5301, 0.5, 0.5453, 0.5, 0.5469, 0.5, 0.5312, 0.5, 0.2692, 1.0, 0.2552, 1.0, 0.2552, 1.0, 0.2692, 1.0, 0.5149, 0.5, 0.5301, 0.5, 0.5312, 0.5, 0.5156, 0.5, 0.5625, 1.0, 0.5781, 1.0, 0.5781, 1.0, 0.5625, 1.0, 0.4998, 0.5, 0.5149, 0.5, 0.5156, 0.5, 0.5, 0.5, 0.6441, 1.0, 0.6298, 1.0, 0.6298, 1.0, 0.6441, 1.0, 0.4846, 0.5, 0.4998, 0.5, 0.5, 0.5, 0.4844, 0.5, 0.2969, 1.0, 0.3125, 1.0, 0.3125, 1.0, 0.2969, 1.0, 0.4694, 0.5, 0.4846, 0.5, 0.4844, 0.5, 0.4688, 0.5, 0.03125, 1.0, 0.04688, 1.0, 0.04688, 1.0, 0.03125, 1.0, 0.4543, 0.5, 0.4694, 0.5, 0.4688, 0.5, 0.4531, 0.5, 0.2833, 1.0, 0.2692, 1.0, 0.2692, 1.0, 0.2833, 1.0, 0.4391, 0.5, 0.4543, 0.5, 0.4531, 0.5, 0.4375, 0.5, 0.6585, 1.0, 0.6441, 1.0, 0.6441, 1.0, 0.6585, 1.0, 0.4239, 0.5, 0.4391, 0.5, 0.4375, 0.5, 0.4219, 0.5, 0.8438, 1.0, 0.8594, 1.0, 0.8594, 1.0, 0.8438, 1.0, 0.4088, 0.5, 0.4239, 0.5, 0.4219, 0.5, 0.4062, 0.5, 0.5781, 1.0, 0.5938, 1.0, 0.5938, 1.0, 0.5781, 1.0, 0.3936, 0.5, 0.4088, 0.5, 0.4062, 0.5, 0.3906, 0.5, 0.3125, 1.0, 0.3281, 1.0, 0.3281, 1.0, 0.3125, 1.0, 0.3785, 0.5, 0.3936, 0.5, 0.3906, 0.5, 0.375, 0.5, 0.2974, 1.0, 0.2833, 1.0, 0.2833, 1.0, 0.2974, 1.0, 0.3634, 0.5, 0.3785, 0.5, 0.375, 0.5, 0.3594, 0.5, 0.04688, 1.0, 0.0625, 1.0, 0.0625, 1.0, 0.04688, 1.0, 0.3482, 0.5, 0.3634, 0.5, 0.3594, 0.5, 0.3438, 0.5, 0.6727, 1.0, 0.6585, 1.0, 0.6585, 1.0, 0.6727, 1.0, 0.3331, 0.5, 0.3482, 0.5, 0.3438, 0.5, 0.3281, 0.5, 0.8594, 1.0, 0.875, 1.0, 0.875, 1.0, 0.8594, 1.0, 0.318, 0.5, 0.3331, 0.5, 0.3281, 0.5, 0.3125, 0.5, 0.3116, 1.0, 0.2974, 1.0, 0.2974, 1.0, 0.3116, 1.0, 0.303, 0.5, 0.318, 0.5, 0.3125, 0.5, 0.2969, 0.5, 0.5938, 1.0, 0.6094, 1.0, 0.6094, 1.0, 0.5938, 1.0, 0.2879, 0.5, 0.303, 0.5, 0.2969, 0.5, 0.2812, 0.5, 0.687, 1.0, 0.6727, 1.0, 0.6727, 1.0, 0.687, 1.0, 0.2729, 0.5, 0.2879, 0.5, 0.2812, 0.5, 0.2656, 0.5, 0.3281, 1.0, 0.3438, 1.0, 0.3438, 1.0, 0.3281, 1.0, 0.2579, 0.5, 0.2729, 0.5, 0.2656, 0.5, 0.25, 0.5, 0.0625, 1.0, 0.07812, 1.0, 0.07812, 1.0, 0.0625, 1.0, 0.2429, 0.5, 0.2579, 0.5, 0.25, 0.5, 0.2344, 0.5, 0.3259, 1.0, 0.3116, 1.0, 0.3116, 1.0, 0.3259, 1.0, 0.228, 0.5, 0.2429, 0.5, 0.2344, 0.5, 0.2188, 0.5, 0.7011, 1.0, 0.687, 1.0, 0.687, 1.0, 0.7011, 1.0, 0.2131, 0.5, 0.228, 0.5, 0.2188, 0.5, 0.2031, 0.5, 0.875, 1.0, 0.8906, 1.0, 0.8906, 1.0, 0.875, 1.0, 0.1982, 0.5, 0.2131, 0.5, 0.2031, 0.5, 0.1875, 0.5, 0.6094, 1.0, 0.625, 1.0, 0.625, 1.0, 0.6094, 1.0, 0.1835, 0.5, 0.1982, 0.5, 0.1875, 0.5, 0.1719, 0.5, 0.3438, 1.0, 0.3594, 1.0, 0.3594, 1.0, 0.3438, 1.0, 0.1688, 0.5, 0.1835, 0.5, 0.1719, 0.5, 0.1562, 0.5, 0.3402, 1.0, 0.3259, 1.0, 0.3259, 1.0, 0.3402, 1.0, 0.1542, 0.5, 0.1688, 0.5, 0.1562, 0.5, 0.1406, 0.5, 0.07812, 1.0, 0.09375, 1.0, 0.09375, 1.0, 0.07812, 1.0, 0.1397, 0.5, 0.1542, 0.5, 0.1406, 0.5, 0.125, 0.5, 0.7152, 1.0, 0.7011, 1.0, 0.7011, 1.0, 0.7152, 1.0, 0.1254, 0.5, 0.1397, 0.5, 0.125, 0.5, 0.1094, 0.5, 0.8906, 1.0, 0.9062, 1.0, 0.9062, 1.0, 0.8906, 1.0, 0.1114, 0.5, 0.1254, 0.5, 0.1094, 0.5, 0.09375, 0.5, 0.3546, 1.0, 0.3402, 1.0, 0.3402, 1.0, 0.3546, 1.0, 0.09764, 0.5, 0.1114, 0.5, 0.09375, 0.5, 0.07812, 0.5, 0.625, 1.0, 0.6406, 1.0, 0.6406, 1.0, 0.625, 1.0, 0.08449, 0.5, 0.09764, 0.5, 0.07812, 0.5, 0.0625, 0.5, 0.7292, 1.0, 0.7152, 1.0, 0.7152, 1.0, 0.7292, 1.0, 0.07242, 0.5, 0.08449, 0.5, 0.0625, 0.5, 0.04688, 0.5, 0.3594, 1.0, 0.375, 1.0, 0.375, 1.0, 0.3594, 1.0, 0.06293, 0.5, 0.07242, 0.5, 0.04688, 0.5, 0.03125, 0.5, 0.09375, 1.0, 0.1094, 1.0, 0.1094, 1.0, 0.09375, 1.0, 0.06345, 0.5, 0.06293, 0.5, 0.03125, 0.5, 0.01562, 0.5, 0.369, 1.0, 0.3546, 1.0, 0.3546, 1.0, 0.369, 1.0, 0.1882, 0.5, 0.06345, 0.5, 0.01562, 0.5, 0.0, 0.5, 0.7431, 1.0, 0.7292, 1.0, 0.7292, 1.0, 0.7431, 1.0, 0.1247, 1.0, 0.1177, 1.0, 0.07242, 0.5, 0.06293, 0.5, 0.1177, 1.0, 0.1211, 1.0, 0.08449, 0.5, 0.07242, 0.5, 0.1211, 1.0, 0.1288, 1.0, 0.09764, 0.5, 0.08449, 0.5, 0.1288, 1.0, 0.1387, 1.0, 0.1114, 0.5, 0.09764, 0.5, 0.1387, 1.0, 0.1499, 1.0, 0.1254, 0.5, 0.1114, 0.5, 0.1499, 1.0, 0.1618, 1.0, 0.1397, 0.5, 0.1254, 0.5, 0.1618, 1.0, 0.1743, 1.0, 0.1542, 0.5, 0.1397, 0.5, 0.1743, 1.0, 0.1872, 1.0, 0.1688, 0.5, 0.1542, 0.5, 0.1872, 1.0, 0.2004, 1.0, 0.1835, 0.5, 0.1688, 0.5, 0.2004, 1.0, 0.2139, 1.0, 0.1982, 0.5, 0.1835, 0.5, 0.2139, 1.0, 0.2275, 1.0, 0.2131, 0.5, 0.1982, 0.5, 0.2275, 1.0, 0.2413, 1.0, 0.228, 0.5, 0.2131, 0.5, 0.2413, 1.0, 0.2552, 1.0, 0.2429, 0.5, 0.228, 0.5, 0.2552, 1.0, 0.2692, 1.0, 0.2579, 0.5, 0.2429, 0.5, 0.2692, 1.0, 0.2833, 1.0, 0.2729, 0.5, 0.2579, 0.5, 0.2833, 1.0, 0.2974, 1.0, 0.2879, 0.5, 0.2729, 0.5, 0.2974, 1.0, 0.3116, 1.0, 0.303, 0.5, 0.2879, 0.5, 0.3116, 1.0, 0.3259, 1.0, 0.318, 0.5, 0.303, 0.5, 0.3259, 1.0, 0.3402, 1.0, 0.3331, 0.5, 0.318, 0.5, 0.3402, 1.0, 0.3546, 1.0, 0.3482, 0.5, 0.3331, 0.5, 0.3546, 1.0, 0.369, 1.0, 0.3634, 0.5, 0.3482, 0.5, 0.369, 1.0, 0.3834, 1.0, 0.3785, 0.5, 0.3634, 0.5, 0.3834, 1.0, 0.3979, 1.0, 0.3936, 0.5, 0.3785, 0.5, 0.3979, 1.0, 0.4124, 1.0, 0.4088, 0.5, 0.3936, 0.5, 0.4124, 1.0, 0.4269, 1.0, 0.4239, 0.5, 0.4088, 0.5, 0.4269, 1.0, 0.4414, 1.0, 0.4391, 0.5, 0.4239, 0.5, 0.4414, 1.0, 0.4559, 1.0, 0.4543, 0.5, 0.4391, 0.5, 0.4559, 1.0, 0.4704, 1.0, 0.4694, 0.5, 0.4543, 0.5, 0.4704, 1.0, 0.4849, 1.0, 0.4846, 0.5, 0.4694, 0.5, 0.4849, 1.0, 0.4995, 1.0, 0.4998, 0.5, 0.4846, 0.5, 0.4995, 1.0, 0.514, 1.0, 0.5149, 0.5, 0.4998, 0.5, 0.514, 1.0, 0.5285, 1.0, 0.5301, 0.5, 0.5149, 0.5, 0.5285, 1.0, 0.543, 1.0, 0.5453, 0.5, 0.5301, 0.5, 0.543, 1.0, 0.5575, 1.0, 0.5604, 0.5, 0.5453, 0.5, 0.5575, 1.0, 0.572, 1.0, 0.5756, 0.5, 0.5604, 0.5, 0.572, 1.0, 0.5865, 1.0, 0.5907, 0.5, 0.5756, 0.5, 0.5865, 1.0, 0.6009, 1.0, 0.6059, 0.5, 0.5907, 0.5, 0.6009, 1.0, 0.6154, 1.0, 0.621, 0.5, 0.6059, 0.5, 0.6154, 1.0, 0.6298, 1.0, 0.6361, 0.5, 0.621, 0.5, 0.6298, 1.0, 0.6441, 1.0, 0.6512, 0.5, 0.6361, 0.5, 0.6441, 1.0, 0.6585, 1.0, 0.6663, 0.5, 0.6512, 0.5, 0.6585, 1.0, 0.6727, 1.0, 0.6814, 0.5, 0.6663, 0.5, 0.6727, 1.0, 0.687, 1.0, 0.6965, 0.5, 0.6814, 0.5, 0.687, 1.0, 0.7011, 1.0, 0.7115, 0.5, 0.6965, 0.5, 0.7011, 1.0, 0.7152, 1.0, 0.7265, 0.5, 0.7115, 0.5, 0.7152, 1.0, 0.7292, 1.0, 0.7415, 0.5, 0.7265, 0.5, 0.7292, 1.0, 0.7431, 1.0, 0.7564, 0.5, 0.7415, 0.5, 0.7431, 1.0, 0.7569, 1.0, 0.7713, 0.5, 0.7564, 0.5, 0.7569, 1.0, 0.7705, 1.0, 0.7861, 0.5, 0.7713, 0.5, 0.7705, 1.0, 0.7839, 1.0, 0.8009, 0.5, 0.7861, 0.5, 0.7839, 1.0, 0.7971, 1.0, 0.8156, 0.5, 0.8009, 0.5, 0.7971, 1.0, 0.81, 1.0, 0.8302, 0.5, 0.8156, 0.5, 0.81, 1.0, 0.8225, 1.0, 0.8447, 0.5, 0.8302, 0.5, 0.8225, 1.0, 0.8345, 1.0, 0.859, 0.5, 0.8447, 0.5, 0.8345, 1.0, 0.8456, 1.0, 0.873, 0.5, 0.859, 0.5, 0.8456, 1.0, 0.8555, 1.0, 0.8867, 0.5, 0.873, 0.5, 0.8555, 1.0, 0.8632, 1.0, 0.8999, 0.5, 0.8867, 0.5, 0.8632, 1.0, 0.8667, 1.0, 0.912, 0.5, 0.8999, 0.5, 0.8667, 1.0, 0.8597, 1.0, 0.9214, 0.5, 0.912, 0.5, 0.8597, 1.0, 0.8198, 1.0, 0.9209, 0.5, 0.9214, 0.5, 0.8198, 1.0, 0.6544, 1.0, 0.7962, 0.5, 0.9209, 0.5, 0.6544, 1.0, 0.33, 1.0, 0.1882, 0.5, 0.7962, 0.5, 0.33, 1.0, 0.6544, 1.0, 0.9844, 1.0, 0.0, 1.0, 0.6544, 1.0, 0.8198, 1.0, 0.9688, 1.0, 0.9844, 1.0, 0.8198, 1.0, 0.8597, 1.0, 0.9531, 1.0, 0.9688, 1.0, 0.8597, 1.0, 0.8667, 1.0, 0.9375, 1.0, 0.9531, 1.0, 0.8667, 1.0, 0.8632, 1.0, 0.9219, 1.0, 0.9375, 1.0, 0.8632, 1.0, 0.8555, 1.0, 0.9062, 1.0, 0.9219, 1.0, 0.8555, 1.0, 0.8456, 1.0, 0.8906, 1.0, 0.9062, 1.0, 0.8456, 1.0, 0.8345, 1.0, 0.875, 1.0, 0.8906, 1.0, 0.8345, 1.0, 0.8225, 1.0, 0.8594, 1.0, 0.875, 1.0, 0.8225, 1.0, 0.81, 1.0, 0.8438, 1.0, 0.8594, 1.0, 0.81, 1.0, 0.7971, 1.0, 0.8281, 1.0, 0.8438, 1.0, 0.7971, 1.0, 0.7839, 1.0, 0.8125, 1.0, 0.8281, 1.0, 0.7839, 1.0, 0.7705, 1.0, 0.7969, 1.0, 0.8125, 1.0, 0.7705, 1.0, 0.7569, 1.0, 0.7812, 1.0, 0.7969, 1.0, 0.7569, 1.0, 0.7431, 1.0, 0.7656, 1.0, 0.7812, 1.0, 0.7431, 1.0, 0.7292, 1.0, 0.75, 1.0, 0.7656, 1.0, 0.7292, 1.0, 0.7152, 1.0, 0.7344, 1.0, 0.75, 1.0, 0.7152, 1.0, 0.7011, 1.0, 0.7188, 1.0, 0.7344, 1.0, 0.7011, 1.0, 0.687, 1.0, 0.7031, 1.0, 0.7188, 1.0, 0.687, 1.0, 0.6727, 1.0, 0.6875, 1.0, 0.7031, 1.0, 0.6727, 1.0, 0.6585, 1.0, 0.6719, 1.0, 0.6875, 1.0, 0.6585, 1.0, 0.6441, 1.0, 0.6562, 1.0, 0.6719, 1.0, 0.6441, 1.0, 0.6298, 1.0, 0.6406, 1.0, 0.6562, 1.0, 0.6298, 1.0, 0.6154, 1.0, 0.625, 1.0, 0.6406, 1.0, 0.6154, 1.0, 0.6009, 1.0, 0.6094, 1.0, 0.625, 1.0, 0.6009, 1.0, 0.5865, 1.0, 0.5938, 1.0, 0.6094, 1.0, 0.5865, 1.0, 0.572, 1.0, 0.5781, 1.0, 0.5938, 1.0, 0.572, 1.0, 0.5575, 1.0, 0.5625, 1.0, 0.5781, 1.0, 0.5575, 1.0, 0.543, 1.0, 0.5469, 1.0, 0.5625, 1.0, 0.543, 1.0, 0.5285, 1.0, 0.5312, 1.0, 0.5469, 1.0, 0.5285, 1.0, 0.514, 1.0, 0.5156, 1.0, 0.5312, 1.0, 0.514, 1.0, 0.4995, 1.0, 0.5, 1.0, 0.5156, 1.0, 0.4995, 1.0, 0.4849, 1.0, 0.4844, 1.0, 0.5, 1.0, 0.4849, 1.0, 0.4704, 1.0, 0.4688, 1.0, 0.4844, 1.0, 0.4704, 1.0, 0.4559, 1.0, 0.4531, 1.0, 0.4688, 1.0, 0.4559, 1.0, 0.4414, 1.0, 0.4375, 1.0, 0.4531, 1.0, 0.4414, 1.0, 0.4269, 1.0, 0.4219, 1.0, 0.4375, 1.0, 0.4269, 1.0, 0.4124, 1.0, 0.4062, 1.0, 0.4219, 1.0, 0.4124, 1.0, 0.3979, 1.0, 0.3906, 1.0, 0.4062, 1.0, 0.3979, 1.0, 0.3834, 1.0, 0.375, 1.0, 0.3906, 1.0, 0.3834, 1.0, 0.369, 1.0, 0.3594, 1.0, 0.375, 1.0, 0.369, 1.0, 0.3546, 1.0, 0.3438, 1.0, 0.3594, 1.0, 0.3546, 1.0, 0.3402, 1.0, 0.3281, 1.0, 0.3438, 1.0, 0.3402, 1.0, 0.3259, 1.0, 0.3125, 1.0, 0.3281, 1.0, 0.3259, 1.0, 0.3116, 1.0, 0.2969, 1.0, 0.3125, 1.0, 0.3116, 1.0, 0.2974, 1.0, 0.2812, 1.0, 0.2969, 1.0, 0.2974, 1.0, 0.2833, 1.0, 0.2656, 1.0, 0.2812, 1.0, 0.2833, 1.0, 0.2692, 1.0, 0.25, 1.0, 0.2656, 1.0, 0.2692, 1.0, 0.2552, 1.0, 0.2344, 1.0, 0.25, 1.0, 0.2552, 1.0, 0.2413, 1.0, 0.2188, 1.0, 0.2344, 1.0, 0.2413, 1.0, 0.2275, 1.0, 0.2031, 1.0, 0.2188, 1.0, 0.2275, 1.0, 0.2139, 1.0, 0.1875, 1.0, 0.2031, 1.0, 0.2139, 1.0, 0.2004, 1.0, 0.1719, 1.0, 0.1875, 1.0, 0.2004, 1.0, 0.1872, 1.0, 0.1562, 1.0, 0.1719, 1.0, 0.1872, 1.0, 0.1743, 1.0, 0.1406, 1.0, 0.1562, 1.0, 0.1743, 1.0, 0.1618, 1.0, 0.125, 1.0, 0.1406, 1.0, 0.1618, 1.0, 0.1499, 1.0, 0.1094, 1.0, 0.125, 1.0, 0.1499, 1.0, 0.1387, 1.0, 0.09375, 1.0, 0.1094, 1.0, 0.1387, 1.0, 0.1288, 1.0, 0.07812, 1.0, 0.09375, 1.0, 0.1288, 1.0, 0.1211, 1.0, 0.0625, 1.0, 0.07812, 1.0, 0.1211, 1.0, 0.1177, 1.0, 0.04688, 1.0, 0.0625, 1.0, 0.1177, 1.0, 0.1247, 1.0, 0.03125, 1.0, 0.04688, 1.0, 0.1247, 1.0, 0.1646, 1.0, 0.01562, 1.0, 0.03125, 1.0, 0.1646, 1.0, 0.33, 1.0, 0.0, 1.0, 0.01562, 1.0, 0.7656, 1.0, 0.7812, 1.0, 0.7812, 1.0, 0.7656, 1.0, 0.8597, 1.0, 0.8667, 1.0, 0.8667, 1.0, 0.8597, 1.0, 0.543, 1.0, 0.5285, 1.0, 0.5285, 1.0, 0.543, 1.0, 0.1743, 1.0, 0.1618, 1.0, 0.1618, 1.0, 0.1743, 1.0, 0.2188, 1.0, 0.2344, 1.0, 0.2344, 1.0, 0.2188, 1.0, 0.4844, 1.0, 0.5, 1.0, 0.5, 1.0, 0.4844, 1.0, 0.8667, 1.0, 0.8632, 1.0, 0.8632, 1.0, 0.8667, 1.0, 0.75, 1.0, 0.7656, 1.0, 0.7656, 1.0, 0.75, 1.0, 0.5285, 1.0, 0.514, 1.0, 0.514, 1.0, 0.5285, 1.0, 0.1618, 1.0, 0.1499, 1.0, 0.1499, 1.0, 0.1618, 1.0, 0.8632, 1.0, 0.8555, 1.0, 0.8555, 1.0, 0.8632, 1.0, 0.2031, 1.0, 0.2188, 1.0, 0.2188, 1.0, 0.2031, 1.0, 0.514, 1.0, 0.4995, 1.0, 0.4995, 1.0, 0.514, 1.0, 0.4688, 1.0, 0.4844, 1.0, 0.4844, 1.0, 0.4688, 1.0, 0.1499, 1.0, 0.1387, 1.0, 0.1387, 1.0, 0.1499, 1.0, 0.7344, 1.0, 0.75, 1.0, 0.75, 1.0, 0.7344, 1.0, 0.8555, 1.0, 0.8456, 1.0, 0.8456, 1.0, 0.8555, 1.0, 0.4995, 1.0, 0.4849, 1.0, 0.4849, 1.0, 0.4995, 1.0, 0.1387, 1.0, 0.1288, 1.0, 0.1288, 1.0, 0.1387, 1.0, 0.1875, 1.0, 0.2031, 1.0, 0.2031, 1.0, 0.1875, 1.0, 0.9844, 1.0, 1.0, 1.0, 1.0, 1.0, 0.9844, 1.0, 0.4531, 1.0, 0.4688, 1.0, 0.4688, 1.0, 0.4531, 1.0, 0.8456, 1.0, 0.8345, 1.0, 0.8345, 1.0, 0.8456, 1.0, 0.7188, 1.0, 0.7344, 1.0, 0.7344, 1.0, 0.7188, 1.0, 0.4849, 1.0, 0.4704, 1.0, 0.4704, 1.0, 0.4849, 1.0, 0.1288, 1.0, 0.1211, 1.0, 0.1211, 1.0, 0.1288, 1.0, 0.8345, 1.0, 0.8225, 1.0, 0.8225, 1.0, 0.8345, 1.0, 0.1719, 1.0, 0.1875, 1.0, 0.1875, 1.0, 0.1719, 1.0, 0.4704, 1.0, 0.4559, 1.0, 0.4559, 1.0, 0.4704, 1.0, 0.4375, 1.0, 0.4531, 1.0, 0.4531, 1.0, 0.4375, 1.0, 0.1211, 1.0, 0.1177, 1.0, 0.1177, 1.0, 0.1211, 1.0, 0.7031, 1.0, 0.7188, 1.0, 0.7188, 1.0, 0.7031, 1.0, 0.9688, 1.0, 0.9844, 1.0, 0.9844, 1.0, 0.9688, 1.0, 0.8225, 1.0, 0.81, 1.0, 0.81, 1.0, 0.8225, 1.0, 0.4559, 1.0, 0.4414, 1.0, 0.4414, 1.0, 0.4559, 1.0, 0.1177, 1.0, 0.1247, 1.0, 0.1247, 1.0, 0.1177, 1.0, 0.1562, 1.0, 0.1719, 1.0, 0.1719, 1.0, 0.1562, 1.0, 0.4219, 1.0, 0.4375, 1.0, 0.4375, 1.0, 0.4219, 1.0, 0.81, 1.0, 0.7971, 1.0, 0.7971, 1.0, 0.81, 1.0, 0.6875, 1.0, 0.7031, 1.0, 0.7031, 1.0, 0.6875, 1.0, 0.4414, 1.0, 0.4269, 1.0, 0.4269, 1.0, 0.4414, 1.0, 0.9531, 1.0, 0.9688, 1.0, 0.9688, 1.0, 0.9531, 1.0, 0.1247, 1.0, 0.1646, 1.0, 0.1646, 1.0, 0.1247, 1.0, 0.7971, 1.0, 0.7839, 1.0, 0.7839, 1.0, 0.7971, 1.0, 0.1406, 1.0, 0.1562, 1.0, 0.1562, 1.0, 0.1406, 1.0, 0.4269, 1.0, 0.4124, 1.0, 0.4124, 1.0, 0.4269, 1.0, 0.4062, 1.0, 0.4219, 1.0, 0.4219, 1.0, 0.4062, 1.0, 0.1646, 1.0, 0.33, 1.0, 0.33, 1.0, 0.1646, 1.0, 0.6719, 1.0, 0.6875, 1.0, 0.6875, 1.0, 0.6719, 1.0, 0.9375, 1.0, 0.9531, 1.0, 0.9531, 1.0, 0.9375, 1.0, 0.7839, 1.0, 0.7705, 1.0, 0.7705, 1.0, 0.7839, 1.0, 0.4124, 1.0, 0.3979, 1.0, 0.3979, 1.0, 0.4124, 1.0, 0.125, 1.0, 0.1406, 1.0, 0.1406, 1.0, 0.125, 1.0, 0.3906, 1.0, 0.4062, 1.0, 0.4062, 1.0, 0.3906, 1.0, 0.7705, 1.0, 0.7569, 1.0, 0.7569, 1.0, 0.7705, 1.0, 0.6562, 1.0, 0.6719, 1.0, 0.6719, 1.0, 0.6562, 1.0, 0.3979, 1.0, 0.3834, 1.0, 0.3834, 1.0, 0.3979, 1.0, 0.9219, 1.0, 0.9375, 1.0, 0.9375, 1.0, 0.9219, 1.0, 0.7569, 1.0, 0.7431, 1.0, 0.7431, 1.0, 0.7569, 1.0, 0.1094, 1.0, 0.125, 1.0, 0.125, 1.0, 0.1094, 1.0, 0.3834, 1.0, 0.369, 1.0, 0.369, 1.0, 0.3834, 1.0, 0.375, 1.0, 0.3906, 1.0, 0.3906, 1.0, 0.375, 1.0, 0.6406, 1.0, 0.6562, 1.0, 0.6562, 1.0, 0.6406, 1.0, 0.9062, 1.0, 0.9219, 1.0, 0.9219, 1.0, 0.9062, 1.0])
me_001.use_remesh_fix_poles = True
me_001.use_remesh_preserve_attributes = False
me_001.use_mirror_vertex_groups = False
me_001.update()
me_002_1 = bpy.data.meshes.new('圓柱體.002')
me_002_1.from_pydata([(1.052e-06, 23.2, 1.0), (2.274, 23.09, 1.0), (4.526, 22.75, 1.0), (6.735, 22.2, 1.0), (8.878, 21.43, 1.0), (10.94, 20.46, 1.0), (12.89, 19.29, 1.0), (14.72, 17.93, 1.0), (16.4, 16.4, 1.0), (17.93, 14.72, 1.0), (19.29, 12.89, 1.0), (20.46, 10.94, 1.0), (21.43, 8.878, 1.0), (22.2, 6.735, 1.0), (22.75, 4.526, 1.0), (23.09, 2.274, 1.0), (23.2, -3.937e-06, 1.0), (23.09, -2.274, 1.0), (22.75, -4.526, 1.0), (22.2, -6.735, 1.0), (21.43, -8.878, 1.0), (20.46, -10.94, 1.0), (19.29, -12.89, 1.0), (17.93, -14.72, 1.0), (16.4, -16.4, 1.0), (14.72, -17.93, 1.0), (12.89, -19.29, 1.0), (10.94, -20.46, 1.0), (8.878, -21.43, 1.0), (6.735, -22.2, 1.0), (4.526, -22.75, 1.0), (2.274, -23.09, 1.0), (-1.893e-05, -23.2, 1.0), (-2.274, -23.09, 1.0), (-4.526, -22.75, 1.0), (-6.735, -22.2, 1.0), (-8.878, -21.43, 1.0), (-10.94, -20.46, 1.0), (-12.89, -19.29, 1.0), (-14.72, -17.93, 1.0), (-16.4, -16.4, 1.0), (-17.93, -14.72, 1.0), (-19.29, -12.89, 1.0), (-20.46, -10.94, 1.0), (-21.43, -8.878, 1.0), (-22.2, -6.735, 1.0), (-22.75, -4.526, 1.0), (-23.09, -2.274, 1.0), (-23.2, -1.076e-05, 1.0), (-23.09, 2.274, 1.0), (-22.75, 4.526, 1.0), (-22.2, 6.735, 1.0), (-21.43, 8.878, 1.0), (-20.46, 10.94, 1.0), (-19.29, 12.89, 1.0), (-17.93, 14.72, 1.0), (-16.4, 16.4, 1.0), (-14.72, 17.93, 1.0), (-12.89, 19.29, 1.0), (-10.94, 20.46, 1.0), (-8.878, 21.43, 1.0), (-6.735, 22.2, 1.0), (-4.526, 22.75, 1.0), (-2.274, 23.09, 1.0), (1.052e-06, 23.2, -9.0), (2.274, 23.09, -9.0), (4.526, 22.75, -9.0), (6.735, 22.2, -9.0), (8.878, 21.43, -9.0), (10.94, 20.46, -9.0), (12.89, 19.29, -9.0), (14.72, 17.93, -9.0), (16.4, 16.4, -9.0), (17.93, 14.72, -9.0), (19.29, 12.89, -9.0), (20.46, 10.94, -9.0), (21.43, 8.878, -9.0), (22.2, 6.735, -9.0), (22.75, 4.526, -9.0), (23.09, 2.274, -9.0), (23.2, -3.937e-06, -9.0), (23.09, -2.274, -9.0), (22.75, -4.526, -9.0), (22.2, -6.735, -9.0), (21.43, -8.878, -9.0), (20.46, -10.94, -9.0), (19.29, -12.89, -9.0), (17.93, -14.72, -9.0), (16.4, -16.4, -9.0), (14.72, -17.93, -9.0), (12.89, -19.29, -9.0), (10.94, -20.46, -9.0), (8.878, -21.43, -9.0), (6.735, -22.2, -9.0), (4.526, -22.75, -9.0), (2.274, -23.09, -9.0), (-1.893e-05, -23.2, -9.0), (-2.274, -23.09, -9.0), (-4.526, -22.75, -9.0), (-6.735, -22.2, -9.0), (-8.878, -21.43, -9.0), (-10.94, -20.46, -9.0), (-12.89, -19.29, -9.0), (-14.72, -17.93, -9.0), (-16.4, -16.4, -9.0), (-17.93, -14.72, -9.0), (-19.29, -12.89, -9.0), (-20.46, -10.94, -9.0), (-21.43, -8.878, -9.0), (-22.2, -6.735, -9.0), (-22.75, -4.526, -9.0), (-23.09, -2.274, -9.0), (-23.2, -1.076e-05, -9.0), (-23.09, 2.274, -9.0), (-22.75, 4.526, -9.0), (-22.2, 6.735, -9.0), (-21.43, 8.878, -9.0), (-20.46, 10.94, -9.0), (-19.29, 12.89, -9.0), (-17.93, 14.72, -9.0), (-16.4, 16.4, -9.0), (-14.72, 17.93, -9.0), (-12.89, 19.29, -9.0), (-10.94, 20.46, -9.0), (-8.878, 21.43, -9.0), (-6.735, 22.2, -9.0), (-4.526, 22.75, -9.0), (-2.274, 23.09, -9.0)], [], [(0, 63, 62, 61, 60, 59, 58, 57, 56, 55, 54, 53, 52, 51, 50, 49, 48, 47, 46, 45, 44, 43, 42, 41, 40, 39, 38, 37, 36, 35, 34, 33, 32, 31, 30, 29, 28, 27, 26, 25, 24, 23, 22, 21, 20, 19, 18, 17, 16, 15, 14, 13, 12, 11, 10, 9, 8, 7, 6, 5, 4, 3, 2, 1), (64, 65, 66, 67, 68, 69, 70, 71, 72, 73, 74, 75, 76, 77, 78, 79, 80, 81, 82, 83, 84, 85, 86, 87, 88, 89, 90, 91, 92, 93, 94, 95, 96, 97, 98, 99, 100, 101, 102, 103, 104, 105, 106, 107, 108, 109, 110, 111, 112, 113, 114, 115, 116, 117, 118, 119, 120, 121, 122, 123, 124, 125, 126, 127), (53, 54, 118, 117), (27, 28, 92, 91), (1, 2, 66, 65), (54, 55, 119, 118), (28, 29, 93, 92), (2, 3, 67, 66), (55, 56, 120, 119), (29, 30, 94, 93), (3, 4, 68, 67), (56, 57, 121, 120), (30, 31, 95, 94), (4, 5, 69, 68), (57, 58, 122, 121), (31, 32, 96, 95), (5, 6, 70, 69), (58, 59, 123, 122), (32, 33, 97, 96), (6, 7, 71, 70), (59, 60, 124, 123), (33, 34, 98, 97), (7, 8, 72, 71), (60, 61, 125, 124), (34, 35, 99, 98), (8, 9, 73, 72), (61, 62, 126, 125), (35, 36, 100, 99), (9, 10, 74, 73), (62, 63, 127, 126), (36, 37, 101, 100), (10, 11, 75, 74), (63, 0, 64, 127), (37, 38, 102, 101), (11, 12, 76, 75), (38, 39, 103, 102), (12, 13, 77, 76), (39, 40, 104, 103), (13, 14, 78, 77), (40, 41, 105, 104), (14, 15, 79, 78), (41, 42, 106, 105), (15, 16, 80, 79), (42, 43, 107, 106), (16, 17, 81, 80), (43, 44, 108, 107), (17, 18, 82, 81), (44, 45, 109, 108), (18, 19, 83, 82), (45, 46, 110, 109), (19, 20, 84, 83), (46, 47, 111, 110), (20, 21, 85, 84), (47, 48, 112, 111), (21, 22, 86, 85), (48, 49, 113, 112), (22, 23, 87, 86), (49, 50, 114, 113), (23, 24, 88, 87), (50, 51, 115, 114), (24, 25, 89, 88), (51, 52, 116, 115), (25, 26, 90, 89), (52, 53, 117, 116), (26, 27, 91, 90), (0, 1, 65, 64)])
_uv = me_002_1.uv_layers.new(name='UVMap')
_uv.uv.foreach_set('vector', [0.1882, 0.5, 0.06345, 0.5, 0.06293, 0.5, 0.07242, 0.5, 0.08449, 0.5, 0.09764, 0.5, 0.1114, 0.5, 0.1254, 0.5, 0.1397, 0.5, 0.1542, 0.5, 0.1688, 0.5, 0.1835, 0.5, 0.1982, 0.5, 0.2131, 0.5, 0.228, 0.5, 0.2429, 0.5, 0.2579, 0.5, 0.2729, 0.5, 0.2879, 0.5, 0.303, 0.5, 0.318, 0.5, 0.3331, 0.5, 0.3482, 0.5, 0.3634, 0.5, 0.3785, 0.5, 0.3936, 0.5, 0.4088, 0.5, 0.4239, 0.5, 0.4391, 0.5, 0.4543, 0.5, 0.4694, 0.5, 0.4846, 0.5, 0.4998, 0.5, 0.5149, 0.5, 0.5301, 0.5, 0.5453, 0.5, 0.5604, 0.5, 0.5756, 0.5, 0.5907, 0.5, 0.6059, 0.5, 0.621, 0.5, 0.6361, 0.5, 0.6512, 0.5, 0.6663, 0.5, 0.6814, 0.5, 0.6965, 0.5, 0.7115, 0.5, 0.7265, 0.5, 0.7415, 0.5, 0.7564, 0.5, 0.7713, 0.5, 0.7861, 0.5, 0.8009, 0.5, 0.8156, 0.5, 0.8302, 0.5, 0.8447, 0.5, 0.859, 0.5, 0.873, 0.5, 0.8867, 0.5, 0.8999, 0.5, 0.912, 0.5, 0.9214, 0.5, 0.9209, 0.5, 0.7962, 0.5, 0.1882, 0.5, 0.7962, 0.5, 0.9209, 0.5, 0.9214, 0.5, 0.912, 0.5, 0.8999, 0.5, 0.8867, 0.5, 0.873, 0.5, 0.859, 0.5, 0.8447, 0.5, 0.8302, 0.5, 0.8156, 0.5, 0.8009, 0.5, 0.7861, 0.5, 0.7713, 0.5, 0.7564, 0.5, 0.7415, 0.5, 0.7265, 0.5, 0.7115, 0.5, 0.6965, 0.5, 0.6814, 0.5, 0.6663, 0.5, 0.6512, 0.5, 0.6361, 0.5, 0.621, 0.5, 0.6059, 0.5, 0.5907, 0.5, 0.5756, 0.5, 0.5604, 0.5, 0.5453, 0.5, 0.5301, 0.5, 0.5149, 0.5, 0.4998, 0.5, 0.4846, 0.5, 0.4694, 0.5, 0.4543, 0.5, 0.4391, 0.5, 0.4239, 0.5, 0.4088, 0.5, 0.3936, 0.5, 0.3785, 0.5, 0.3634, 0.5, 0.3482, 0.5, 0.3331, 0.5, 0.318, 0.5, 0.303, 0.5, 0.2879, 0.5, 0.2729, 0.5, 0.2579, 0.5, 0.2429, 0.5, 0.228, 0.5, 0.2131, 0.5, 0.1982, 0.5, 0.1835, 0.5, 0.1688, 0.5, 0.1542, 0.5, 0.1397, 0.5, 0.1254, 0.5, 0.1114, 0.5, 0.09764, 0.5, 0.08449, 0.5, 0.07242, 0.5, 0.06293, 0.5, 0.06345, 0.5, 0.1835, 0.5, 0.1688, 0.5, 0.1688, 0.5, 0.1835, 0.5, 0.5756, 0.5, 0.5604, 0.5, 0.5604, 0.5, 0.5756, 0.5, 0.7962, 0.5, 0.9209, 0.5, 0.9209, 0.5, 0.7962, 0.5, 0.1688, 0.5, 0.1542, 0.5, 0.1542, 0.5, 0.1688, 0.5, 0.5604, 0.5, 0.5453, 0.5, 0.5453, 0.5, 0.5604, 0.5, 0.9209, 0.5, 0.9214, 0.5, 0.9214, 0.5, 0.9209, 0.5, 0.1542, 0.5, 0.1397, 0.5, 0.1397, 0.5, 0.1542, 0.5, 0.5453, 0.5, 0.5301, 0.5, 0.5301, 0.5, 0.5453, 0.5, 0.9214, 0.5, 0.912, 0.5, 0.912, 0.5, 0.9214, 0.5, 0.1397, 0.5, 0.1254, 0.5, 0.1254, 0.5, 0.1397, 0.5, 0.5301, 0.5, 0.5149, 0.5, 0.5149, 0.5, 0.5301, 0.5, 0.912, 0.5, 0.8999, 0.5, 0.8999, 0.5, 0.912, 0.5, 0.1254, 0.5, 0.1114, 0.5, 0.1114, 0.5, 0.1254, 0.5, 0.5149, 0.5, 0.4998, 0.5, 0.4998, 0.5, 0.5149, 0.5, 0.8999, 0.5, 0.8867, 0.5, 0.8867, 0.5, 0.8999, 0.5, 0.1114, 0.5, 0.09764, 0.5, 0.09764, 0.5, 0.1114, 0.5, 0.4998, 0.5, 0.4846, 0.5, 0.4846, 0.5, 0.4998, 0.5, 0.8867, 0.5, 0.873, 0.5, 0.873, 0.5, 0.8867, 0.5, 0.09764, 0.5, 0.08449, 0.5, 0.08449, 0.5, 0.09764, 0.5, 0.4846, 0.5, 0.4694, 0.5, 0.4694, 0.5, 0.4846, 0.5, 0.873, 0.5, 0.859, 0.5, 0.859, 0.5, 0.873, 0.5, 0.08449, 0.5, 0.07242, 0.5, 0.07242, 0.5, 0.08449, 0.5, 0.4694, 0.5, 0.4543, 0.5, 0.4543, 0.5, 0.4694, 0.5, 0.859, 0.5, 0.8447, 0.5, 0.8447, 0.5, 0.859, 0.5, 0.07242, 0.5, 0.06293, 0.5, 0.06293, 0.5, 0.07242, 0.5, 0.4543, 0.5, 0.4391, 0.5, 0.4391, 0.5, 0.4543, 0.5, 0.8447, 0.5, 0.8302, 0.5, 0.8302, 0.5, 0.8447, 0.5, 0.06293, 0.5, 0.06345, 0.5, 0.06345, 0.5, 0.06293, 0.5, 0.4391, 0.5, 0.4239, 0.5, 0.4239, 0.5, 0.4391, 0.5, 0.8302, 0.5, 0.8156, 0.5, 0.8156, 0.5, 0.8302, 0.5, 0.06345, 0.5, 0.1882, 0.5, 0.1882, 0.5, 0.06345, 0.5, 0.4239, 0.5, 0.4088, 0.5, 0.4088, 0.5, 0.4239, 0.5, 0.8156, 0.5, 0.8009, 0.5, 0.8009, 0.5, 0.8156, 0.5, 0.4088, 0.5, 0.3936, 0.5, 0.3936, 0.5, 0.4088, 0.5, 0.8009, 0.5, 0.7861, 0.5, 0.7861, 0.5, 0.8009, 0.5, 0.3936, 0.5, 0.3785, 0.5, 0.3785, 0.5, 0.3936, 0.5, 0.7861, 0.5, 0.7713, 0.5, 0.7713, 0.5, 0.7861, 0.5, 0.3785, 0.5, 0.3634, 0.5, 0.3634, 0.5, 0.3785, 0.5, 0.7713, 0.5, 0.7564, 0.5, 0.7564, 0.5, 0.7713, 0.5, 0.3634, 0.5, 0.3482, 0.5, 0.3482, 0.5, 0.3634, 0.5, 0.7564, 0.5, 0.7415, 0.5, 0.7415, 0.5, 0.7564, 0.5, 0.3482, 0.5, 0.3331, 0.5, 0.3331, 0.5, 0.3482, 0.5, 0.7415, 0.5, 0.7265, 0.5, 0.7265, 0.5, 0.7415, 0.5, 0.3331, 0.5, 0.318, 0.5, 0.318, 0.5, 0.3331, 0.5, 0.7265, 0.5, 0.7115, 0.5, 0.7115, 0.5, 0.7265, 0.5, 0.318, 0.5, 0.303, 0.5, 0.303, 0.5, 0.318, 0.5, 0.7115, 0.5, 0.6965, 0.5, 0.6965, 0.5, 0.7115, 0.5, 0.303, 0.5, 0.2879, 0.5, 0.2879, 0.5, 0.303, 0.5, 0.6965, 0.5, 0.6814, 0.5, 0.6814, 0.5, 0.6965, 0.5, 0.2879, 0.5, 0.2729, 0.5, 0.2729, 0.5, 0.2879, 0.5, 0.6814, 0.5, 0.6663, 0.5, 0.6663, 0.5, 0.6814, 0.5, 0.2729, 0.5, 0.2579, 0.5, 0.2579, 0.5, 0.2729, 0.5, 0.6663, 0.5, 0.6512, 0.5, 0.6512, 0.5, 0.6663, 0.5, 0.2579, 0.5, 0.2429, 0.5, 0.2429, 0.5, 0.2579, 0.5, 0.6512, 0.5, 0.6361, 0.5, 0.6361, 0.5, 0.6512, 0.5, 0.2429, 0.5, 0.228, 0.5, 0.228, 0.5, 0.2429, 0.5, 0.6361, 0.5, 0.621, 0.5, 0.621, 0.5, 0.6361, 0.5, 0.228, 0.5, 0.2131, 0.5, 0.2131, 0.5, 0.228, 0.5, 0.621, 0.5, 0.6059, 0.5, 0.6059, 0.5, 0.621, 0.5, 0.2131, 0.5, 0.1982, 0.5, 0.1982, 0.5, 0.2131, 0.5, 0.6059, 0.5, 0.5907, 0.5, 0.5907, 0.5, 0.6059, 0.5, 0.1982, 0.5, 0.1835, 0.5, 0.1835, 0.5, 0.1982, 0.5, 0.5907, 0.5, 0.5756, 0.5, 0.5756, 0.5, 0.5907, 0.5, 0.1882, 0.5, 0.7962, 0.5, 0.7962, 0.5, 0.1882, 0.5])
me_002_1.use_remesh_fix_poles = True
me_002_1.use_remesh_preserve_attributes = False
me_002_1.use_mirror_vertex_groups = False
me_002_1.update()
me_x = bpy.data.meshes.new('圓柱體')
me_x.from_pydata([(0.0, 2.25, -5.0), (0.0, 2.25, 5.0), (0.439, 2.207, -5.0), (0.439, 2.207, 5.0), (0.861, 2.079, -5.0), (0.861, 2.079, 5.0), (1.25, 1.871, -5.0), (1.25, 1.871, 5.0), (1.591, 1.591, -5.0), (1.591, 1.591, 5.0), (1.871, 1.25, -5.0), (1.871, 1.25, 5.0), (2.079, 0.861, -5.0), (2.079, 0.861, 5.0), (2.207, 0.439, -5.0), (2.207, 0.439, 5.0), (2.25, 1.699e-07, -5.0), (2.25, 1.699e-07, 5.0), (2.207, -0.439, -5.0), (2.207, -0.439, 5.0), (2.079, -0.861, -5.0), (2.079, -0.861, 5.0), (1.871, -1.25, -5.0), (1.871, -1.25, 5.0), (1.591, -1.591, -5.0), (1.591, -1.591, 5.0), (1.25, -1.871, -5.0), (1.25, -1.871, 5.0), (0.861, -2.079, -5.0), (0.861, -2.079, 5.0), (0.439, -2.207, -5.0), (0.439, -2.207, 5.0), (-7.331e-07, -2.25, -5.0), (-7.331e-07, -2.25, 5.0), (-0.439, -2.207, -5.0), (-0.439, -2.207, 5.0), (-0.861, -2.079, -5.0), (-0.861, -2.079, 5.0), (-1.25, -1.871, -5.0), (-1.25, -1.871, 5.0), (-1.591, -1.591, -5.0), (-1.591, -1.591, 5.0), (-1.871, -1.25, -5.0), (-1.871, -1.25, 5.0), (-2.079, -0.861, -5.0), (-2.079, -0.861, 5.0), (-2.207, -0.439, -5.0), (-2.207, -0.439, 5.0), (-2.25, 2.173e-06, -5.0), (-2.25, 2.173e-06, 5.0), (-2.207, 0.439, -5.0), (-2.207, 0.439, 5.0), (-2.079, 0.861, -5.0), (-2.079, 0.861, 5.0), (-1.871, 1.25, -5.0), (-1.871, 1.25, 5.0), (-1.591, 1.591, -5.0), (-1.591, 1.591, 5.0), (-1.25, 1.871, -5.0), (-1.25, 1.871, 5.0), (-0.861, 2.079, -5.0), (-0.861, 2.079, 5.0), (-0.4389, 2.207, -5.0), (-0.4389, 2.207, 5.0)], [], [(0, 1, 3, 2), (2, 3, 5, 4), (4, 5, 7, 6), (6, 7, 9, 8), (8, 9, 11, 10), (10, 11, 13, 12), (12, 13, 15, 14), (14, 15, 17, 16), (16, 17, 19, 18), (18, 19, 21, 20), (20, 21, 23, 22), (22, 23, 25, 24), (24, 25, 27, 26), (26, 27, 29, 28), (28, 29, 31, 30), (30, 31, 33, 32), (32, 33, 35, 34), (34, 35, 37, 36), (36, 37, 39, 38), (38, 39, 41, 40), (40, 41, 43, 42), (42, 43, 45, 44), (44, 45, 47, 46), (46, 47, 49, 48), (48, 49, 51, 50), (50, 51, 53, 52), (52, 53, 55, 54), (54, 55, 57, 56), (56, 57, 59, 58), (58, 59, 61, 60), (3, 1, 63, 61, 59, 57, 55, 53, 51, 49, 47, 45, 43, 41, 39, 37, 35, 33, 31, 29, 27, 25, 23, 21, 19, 17, 15, 13, 11, 9, 7, 5), (60, 61, 63, 62), (62, 63, 1, 0), (0, 2, 4, 6, 8, 10, 12, 14, 16, 18, 20, 22, 24, 26, 28, 30, 32, 34, 36, 38, 40, 42, 44, 46, 48, 50, 52, 54, 56, 58, 60, 62)])
_uv = me_x.uv_layers.new(name='UVMap')
_uv.uv.foreach_set('vector', [1.0, 0.5, 1.0, 1.0, 0.9688, 1.0, 0.9688, 0.5, 0.9688, 0.5, 0.9688, 1.0, 0.9375, 1.0, 0.9375, 0.5, 0.9375, 0.5, 0.9375, 1.0, 0.9062, 1.0, 0.9062, 0.5, 0.9062, 0.5, 0.9062, 1.0, 0.875, 1.0, 0.875, 0.5, 0.875, 0.5, 0.875, 1.0, 0.8438, 1.0, 0.8438, 0.5, 0.8438, 0.5, 0.8438, 1.0, 0.8125, 1.0, 0.8125, 0.5, 0.8125, 0.5, 0.8125, 1.0, 0.7812, 1.0, 0.7812, 0.5, 0.7812, 0.5, 0.7812, 1.0, 0.75, 1.0, 0.75, 0.5, 0.75, 0.5, 0.75, 1.0, 0.7188, 1.0, 0.7188, 0.5, 0.7188, 0.5, 0.7188, 1.0, 0.6875, 1.0, 0.6875, 0.5, 0.6875, 0.5, 0.6875, 1.0, 0.6562, 1.0, 0.6562, 0.5, 0.6562, 0.5, 0.6562, 1.0, 0.625, 1.0, 0.625, 0.5, 0.625, 0.5, 0.625, 1.0, 0.5938, 1.0, 0.5938, 0.5, 0.5938, 0.5, 0.5938, 1.0, 0.5625, 1.0, 0.5625, 0.5, 0.5625, 0.5, 0.5625, 1.0, 0.5312, 1.0, 0.5312, 0.5, 0.5312, 0.5, 0.5312, 1.0, 0.5, 1.0, 0.5, 0.5, 0.5, 0.5, 0.5, 1.0, 0.4688, 1.0, 0.4688, 0.5, 0.4688, 0.5, 0.4688, 1.0, 0.4375, 1.0, 0.4375, 0.5, 0.4375, 0.5, 0.4375, 1.0, 0.4062, 1.0, 0.4062, 0.5, 0.4062, 0.5, 0.4062, 1.0, 0.375, 1.0, 0.375, 0.5, 0.375, 0.5, 0.375, 1.0, 0.3438, 1.0, 0.3438, 0.5, 0.3438, 0.5, 0.3438, 1.0, 0.3125, 1.0, 0.3125, 0.5, 0.3125, 0.5, 0.3125, 1.0, 0.2812, 1.0, 0.2812, 0.5, 0.2812, 0.5, 0.2812, 1.0, 0.25, 1.0, 0.25, 0.5, 0.25, 0.5, 0.25, 1.0, 0.2188, 1.0, 0.2188, 0.5, 0.2188, 0.5, 0.2188, 1.0, 0.1875, 1.0, 0.1875, 0.5, 0.1875, 0.5, 0.1875, 1.0, 0.1562, 1.0, 0.1562, 0.5, 0.1562, 0.5, 0.1562, 1.0, 0.125, 1.0, 0.125, 0.5, 0.125, 0.5, 0.125, 1.0, 0.09375, 1.0, 0.09375, 0.5, 0.09375, 0.5, 0.09375, 1.0, 0.0625, 1.0, 0.0625, 0.5, 0.2968, 0.4854, 0.25, 0.49, 0.2032, 0.4854, 0.1582, 0.4717, 0.1167, 0.4496, 0.08029, 0.4197, 0.05045, 0.3833, 0.02827, 0.3418, 0.01461, 0.2968, 0.01, 0.25, 0.01461, 0.2032, 0.02827, 0.1582, 0.05045, 0.1167, 0.08029, 0.08029, 0.1167, 0.05045, 0.1582, 0.02827, 0.2032, 0.01461, 0.25, 0.01, 0.2968, 0.01461, 0.3418, 0.02827, 0.3833, 0.05045, 0.4197, 0.08029, 0.4496, 0.1167, 0.4717, 0.1582, 0.4854, 0.2032, 0.49, 0.25, 0.4854, 0.2968, 0.4717, 0.3418, 0.4496, 0.3833, 0.4197, 0.4197, 0.3833, 0.4496, 0.3418, 0.4717, 0.0625, 0.5, 0.0625, 1.0, 0.03125, 1.0, 0.03125, 0.5, 0.03125, 0.5, 0.03125, 1.0, 0.0, 1.0, 0.0, 0.5, 0.75, 0.49, 0.7968, 0.4854, 0.8418, 0.4717, 0.8833, 0.4496, 0.9197, 0.4197, 0.9496, 0.3833, 0.9717, 0.3418, 0.9854, 0.2968, 0.99, 0.25, 0.9854, 0.2032, 0.9717, 0.1582, 0.9496, 0.1167, 0.9197, 0.08029, 0.8833, 0.05045, 0.8418, 0.02827, 0.7968, 0.01461, 0.75, 0.01, 0.7032, 0.01461, 0.6582, 0.02827, 0.6167, 0.05045, 0.5803, 0.08029, 0.5504, 0.1167, 0.5283, 0.1582, 0.5146, 0.2032, 0.51, 0.25, 0.5146, 0.2968, 0.5283, 0.3418, 0.5504, 0.3833, 0.5803, 0.4197, 0.6167, 0.4496, 0.6582, 0.4717, 0.7032, 0.4854])
me_x.use_remesh_fix_poles = True
me_x.use_remesh_preserve_attributes = False
me_x.use_mirror_vertex_groups = False
me_x.update()

# ---- objects
ob_5___base__50x50x2_mm = bpy.data.objects.new('5 - Base (50x50x2 mm)', me_002)
ob_3___body__thickness__1_6mm__inner_40_4mm = bpy.data.objects.new('3 - Body (Thickness: 1.6mm, inner 40.4mm)', me_001)
ob_1___base_cut__46_4mm = bpy.data.objects.new('1 - Base Cut (46.4mm)', me_002_1)
ob_2___screw__mesh__4_5_mm_real__4_mm___distance__36_mm = bpy.data.objects.new('2 - Screw (Mesh: 4.5 mm,Real: 4 mm) (Distance: 36 mm)', me_x)
ob_center = bpy.data.objects.new('Center', None)

# ---- transforms, parenting, visibility, modifiers, constraints
ob_5___base__50x50x2_mm.location = (0.0, 0.0, 0.0)
ob_5___base__50x50x2_mm.scale = (0.625, 0.625, 1.0)
ob_5___base__50x50x2_mm.lineart.crease_threshold = 0.0
_m = ob_5___base__50x50x2_mm.modifiers.new('Body Cut', 'BOOLEAN')
_m.object = ob_1___base_cut__46_4mm
_m.solver = 'FAST'
_m = ob_5___base__50x50x2_mm.modifiers.new('Screw Cut', 'BOOLEAN')
_m.object = ob_2___screw__mesh__4_5_mm_real__4_mm___distance__36_mm
_m.solver = 'FAST'
ob_3___body__thickness__1_6mm__inner_40_4mm.location = (0.0, 0.0, 2.0)
ob_3___body__thickness__1_6mm__inner_40_4mm.lineart.crease_threshold = 0.0
ob_1___base_cut__46_4mm.location = (0.0, 0.0, 3.0)
ob_1___base_cut__46_4mm.lineart.crease_threshold = 0.0
ob_2___screw__mesh__4_5_mm_real__4_mm___distance__36_mm.location = (20.25, 20.25, 0.0)
ob_2___screw__mesh__4_5_mm_real__4_mm___distance__36_mm.lineart.crease_threshold = 0.0
_m = ob_2___screw__mesh__4_5_mm_real__4_mm___distance__36_mm.modifiers.new('鏡像', 'MIRROR')
_m.use_axis = (True, True, False)
_m.merge_threshold = 1.164e-10
_m.mirror_object = ob_center
ob_center.location = (0.0, 0.0, 0.0)
ob_center.lineart.crease_threshold = 0.0

# ---- collection membership
col_fan_cover.objects.link(ob_5___base__50x50x2_mm)
col_fan_cover.objects.link(ob_3___body__thickness__1_6mm__inner_40_4mm)
col_cut.objects.link(ob_1___base_cut__46_4mm)
col_cut.objects.link(ob_2___screw__mesh__4_5_mm_real__4_mm___distance__36_mm)
col_cut.objects.link(ob_center)

# ---- scene / render settings (as saved in the file)
scene.frame_start = 1; scene.frame_end = 250; scene.frame_set(2)
scene.render.engine = 'BLENDER_EEVEE_NEXT'
scene.cycles.use_denoising = False
scene.cycles.samples = 128
scene.cycles.sampling_pattern = 'TABULATED_SOBOL'
scene.cycles.use_adaptive_sampling = False
scene.cycles.use_light_tree = False
scene.view_settings.view_transform = 'Filmic'
scene.unit_settings.scale_length = 0.001
bpy.context.view_layer.update()

# ---- added for rendering (the .blend has no active camera and no usable light): camera, sun
cam_auto = bpy.data.cameras.new('AutoCamera')
cam_auto.lens = 50.0
cam_auto.sensor_width = 36.0
cam_auto.clip_end = 1267.06
ob_auto_camera = bpy.data.objects.new('AutoCamera', cam_auto)
scene.collection.objects.link(ob_auto_camera)
ob_auto_camera.location = (72.1972, -86.6366, 68.2577)
ob_auto_camera.rotation_euler = (1.09748, -7.21219e-08, 0.694738)
scene.camera = ob_auto_camera
light_auto_sun = bpy.data.lights.new('AutoSun', 'SUN')
light_auto_sun.energy = 3.0
light_auto_sun.angle = 0.0523599
ob_auto_sun = bpy.data.objects.new('AutoSun', light_auto_sun)
scene.collection.objects.link(ob_auto_sun)
ob_auto_sun.rotation_euler = (0.872665, 0.174533, 0.523599)
bpy.context.view_layer.update()
